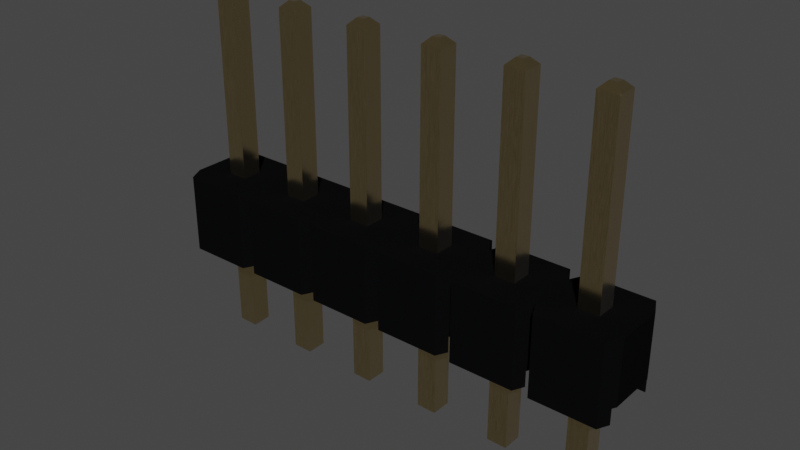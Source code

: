 # Source: PinHeader_1x6_P2.54mm.blend  (saved by Blender 3.2.14; exported with 4.5.12 LTS)
import bpy
from mathutils import Matrix  # noqa: F401  (used for matrix-valued properties, if any)

bpy.ops.wm.read_factory_settings(use_empty=True)
scene = bpy.context.scene
scene.name = 'Scene'

# ---- collections
col_collection = bpy.data.collections.new('Collection'); scene.collection.children.link(col_collection)

# ---- materials (node trees are filled in below, after node groups)
mat_metal_goldpins_1 = bpy.data.materials.new('metal_goldpins_1')
mat_metal_goldpins_1.alpha_threshold = 0.0
mat_metal_goldpins_1.use_transparent_shadow = False
mat_metal_goldpins_1.preview_render_type = 'CUBE'
mat_metal_goldpins_1.diffuse_color = (0.5, 0.4018, 0.08046, 1.0)
mat_metal_goldpins_1.specular_color = (0.01, 0.05, 0.01)
mat_metal_goldpins_1.roughness = 0.5
mat_plastic_glossy_black = bpy.data.materials.new('plastic_glossy_black')
mat_plastic_glossy_black.alpha_threshold = 0.0
mat_plastic_glossy_black.use_transparent_shadow = False
mat_plastic_glossy_black.preview_render_type = 'CUBE'
mat_plastic_glossy_black.diffuse_color = (0.001296, 0.002578, 0.001683, 1.0)
mat_plastic_glossy_black.specular_color = (0.01, 0.03, 0.01)
mat_plastic_glossy_black.roughness = 0.5

# ---- material node trees
mat_metal_goldpins_1.use_nodes = True; mat_metal_goldpins_1.node_tree.nodes.clear()
_N = mat_metal_goldpins_1.node_tree.nodes; _L = mat_metal_goldpins_1.node_tree.links
n0 = _N.new('ShaderNodeOutputMaterial'); n0.name = 'Material Output'; n0.location = (398, 300)
n1 = _N.new('ShaderNodeBsdfPrincipled'); n1.name = 'Principled BSDF'; n1.location = (108, 300)
n1.distribution = 'GGX'
n1.subsurface_method = 'BURLEY'
n1.inputs[1].default_value = 1.0
n1.inputs[2].default_value = 0.1841
n1.inputs[3].default_value = 1.45
n1.inputs[8].default_value = 1.0
n1.inputs[10].default_value = 0.02727
n1.inputs[13].default_value = 0.475
n1.inputs[20].default_value = 0.2891
n1.inputs[24].default_value = 0.03545
n1.inputs[27].default_value = (0.0, 0.0, 0.0, 1.0)
n1.inputs[28].default_value = 1.0
n2 = _N.new('ShaderNodeMapping'); n2.name = 'Mapping'; n2.location = (-783, 233)
n2.vector_type = 'VECTOR'
n2.inputs[3].default_value = (29.8, 40.0, 1.0)
n3 = _N.new('ShaderNodeTexCoord'); n3.name = 'Texture Coordinate'; n3.location = (-1071, 295)
n4 = _N.new('ShaderNodeTexNoise'); n4.name = 'Noise Texture'; n4.location = (-553, 188)
n4.inputs[3].default_value = 13.2
n4.inputs[4].default_value = 0.8833
n4.inputs[8].default_value = 4.0
n5 = _N.new('ShaderNodeValToRGB'); n5.name = 'ColorRamp'; n5.location = (-286, 264)
while len(n5.color_ramp.elements) > 1: n5.color_ramp.elements.remove(n5.color_ramp.elements[-1])
n5.color_ramp.elements[0].position = 0.3295; n5.color_ramp.elements[0].color = (0.9756, 0.7616, 0.4151, 1.0)
_e = n5.color_ramp.elements.new(0.8); _e.color = (0.2997, 0.2211, 0.05513, 1.0)
n6 = _N.new('ShaderNodeMix'); n6.name = 'Mix'; n6.location = (-62, 180)
n6.data_type = 'RGBA'
n6.inputs[0].default_value = 0.02727
n6.inputs[7].default_value = (0.5518, 0.2626, 0.03915, 1.0)
_L.new(n1.outputs[0], n0.inputs[0])
_L.new(n2.outputs[0], n4.inputs[0])
_L.new(n3.outputs[0], n2.inputs[0])
_L.new(n4.outputs[0], n5.inputs[0])
_L.new(n5.outputs[0], n6.inputs[6])
_L.new(n6.outputs[2], n1.inputs[0])
n0.is_active_output = True
mat_plastic_glossy_black.use_nodes = True; mat_plastic_glossy_black.node_tree.nodes.clear()
_N = mat_plastic_glossy_black.node_tree.nodes; _L = mat_plastic_glossy_black.node_tree.links
n0 = _N.new('ShaderNodeOutputMaterial'); n0.name = 'Material Output'; n0.location = (300, 300)
n1 = _N.new('ShaderNodeTexNoise'); n1.name = 'Noise Texture'; n1.location = (-676, 271)
n1.inputs[2].default_value = 57.0
n1.inputs[4].default_value = 0.8208
n1.inputs[8].default_value = -2.2
n2 = _N.new('ShaderNodeBsdfPrincipled'); n2.name = 'Principled BSDF'; n2.location = (-34, 298)
n2.distribution = 'GGX'
n2.subsurface_method = 'BURLEY'
n2.inputs[0].default_value = (0.003107, 0.003254, 0.00368, 1.0)
n2.inputs[3].default_value = 1.0
n2.inputs[13].default_value = 0.4091
n2.inputs[19].default_value = 0.005682
n2.inputs[27].default_value = (0.0, 0.0, 0.0, 1.0)
n2.inputs[28].default_value = 1.0
n3 = _N.new('ShaderNodeValToRGB'); n3.name = 'ColorRamp'; n3.location = (-430, 279)
while len(n3.color_ramp.elements) > 1: n3.color_ramp.elements.remove(n3.color_ramp.elements[-1])
n3.color_ramp.elements[0].position = 0.2727; n3.color_ramp.elements[0].color = (0.2125, 0.2125, 0.2125, 1.0)
_e = n3.color_ramp.elements.new(1.0); _e.color = (0.5802, 0.5802, 0.5802, 1.0)
_L.new(n2.outputs[0], n0.inputs[0])
_L.new(n1.outputs[0], n3.inputs[0])
_L.new(n3.outputs[0], n2.inputs[2])
n0.is_active_output = True

# ---- world
world_world = bpy.data.worlds.new('World'); scene.world = world_world
world_world.use_nodes = True; world_world.node_tree.nodes.clear()
_N = world_world.node_tree.nodes; _L = world_world.node_tree.links
n0 = _N.new('ShaderNodeOutputWorld'); n0.name = 'World Output'; n0.location = (300, 300)
n1 = _N.new('ShaderNodeBackground'); n1.name = 'Background'; n1.location = (10, 300)
n1.inputs[0].default_value = (0.05088, 0.05088, 0.05088, 1.0)
_L.new(n1.outputs[0], n0.inputs[0])
n0.is_active_output = True
world_world.color = (0.05088, 0.05088, 0.05088)
world_world.use_sun_shadow = False
world_world.sun_shadow_jitter_overblur = 0.0

# ---- meshes
me_shape_9_indexedfaceset = bpy.data.meshes.new('SHAPE_9_IndexedFaceSet')
me_shape_9_indexedfaceset.from_pydata([(0.3765, 0.32, -3.07), (0.3765, 0.32, 8.07), (0.1765, 0.12, 8.27), (-0.2635, -0.32, 8.07), (-0.2635, 0.32, 8.07), (-0.06348, 0.12, -3.27), (0.1765, 0.12, -3.27), (-0.06348, -0.12, -3.27), (-0.2635, 0.32, -3.07), (-0.06348, -0.12, 8.27), (0.1765, -0.12, 8.27), (-0.06348, 0.12, 8.27), (0.3765, -0.32, 8.07), (0.1765, -0.12, -3.27), (-0.2635, -0.32, -3.07), (0.3765, -0.32, -3.07), (2.717, 0.12, 8.27), (2.277, 0.32, 8.07), (2.277, -0.32, -3.07), (2.277, -0.32, 8.07), (2.717, -0.12, 8.27), (2.477, 0.12, 8.27), (2.917, -0.32, -3.07), (2.917, 0.32, 8.07), (2.917, -0.32, 8.07), (2.277, 0.32, -3.07), (2.477, -0.12, 8.27), (2.717, 0.12, -3.27), (2.717, -0.12, -3.27), (2.917, 0.32, -3.07), (2.477, 0.12, -3.27), (2.477, -0.12, -3.27), (5.257, 0.12, 8.27), (5.017, 0.12, 8.27), (5.017, 0.12, -3.27), (4.817, 0.32, 8.07), (5.257, -0.12, 8.27), (5.457, -0.32, 8.07), (5.457, 0.32, 8.07), (4.817, -0.32, -3.07), (4.817, -0.32, 8.07), (4.817, 0.32, -3.07), (5.457, 0.32, -3.07), (5.017, -0.12, 8.27), (5.257, 0.12, -3.27), (5.257, -0.12, -3.27), (5.017, -0.12, -3.27), (5.457, -0.32, -3.07), (7.797, -0.12, 8.27), (7.797, 0.12, 8.27), (7.357, 0.32, 8.07), (7.557, 0.12, -3.27), (7.797, 0.12, -3.27), (7.557, -0.12, -3.27), (7.357, -0.32, -3.07), (7.357, -0.32, 8.07), (7.557, -0.12, 8.27), (7.557, 0.12, 8.27), (7.997, -0.32, 8.07), (7.997, 0.32, 8.07), (7.997, 0.32, -3.07), (7.797, -0.12, -3.27), (7.997, -0.32, -3.07), (7.357, 0.32, -3.07), (10.34, -0.12, 8.27), (10.1, 0.12, 8.27), (10.34, 0.12, 8.27), (9.897, 0.32, 8.07), (10.1, -0.12, 8.27), (10.1, -0.12, -3.27), (9.897, -0.32, -3.07), (10.54, -0.32, -3.07), (10.54, -0.32, 8.07), (10.54, 0.32, 8.07), (9.897, -0.32, 8.07), (10.1, 0.12, -3.27), (10.34, 0.12, -3.27), (10.54, 0.32, -3.07), (9.897, 0.32, -3.07), (10.34, -0.12, -3.27), (12.88, 0.12, 8.27), (13.08, 0.32, 8.07), (12.44, -0.32, 8.07), (12.44, 0.32, 8.07), (12.88, 0.12, -3.27), (12.44, 0.32, -3.07), (12.64, -0.12, 8.27), (12.64, 0.12, 8.27), (13.08, -0.32, -3.07), (13.08, 0.32, -3.07), (13.08, -0.32, 8.07), (12.88, -0.12, 8.27), (12.64, 0.12, -3.27), (12.88, -0.12, -3.27), (12.64, -0.12, -3.27), (12.44, -0.32, -3.07), (13.08, -0.32, 2.27), (13.08, 0.32, 2.27), (12.44, -0.32, 0.23), (12.44, -0.32, 2.27), (10.54, 0.32, 0.23), (11.74, 1.27, 2.27), (11.24, 1.27, 2.27), (9.197, 1.27, 2.27), (8.947, 0.77, 2.27), (3.867, 0.77, 2.27), (-1.213, -0.77, 2.27), (1.327, -0.77, 2.27), (3.617, -1.27, 2.27), (3.867, -0.77, 2.27), (6.407, -0.77, 2.27), (11.24, -1.27, 2.27), (11.49, -0.77, 2.27), (9.897, -0.32, 2.27), (5.457, -0.32, 2.27), (7.997, -0.32, 2.27), (-1.213, -0.77, 0.23), (6.342, 0.9, 0.23), (11.42, 0.9, 0.23), (11.49, 0.77, 0.23), (8.947, -0.77, 0.23), (8.882, -0.9, 0.23), (6.472, -0.9, 0.23), (6.407, -0.77, 0.23), (6.342, -0.9, 0.23), (1.392, -0.9, 0.23), (9.897, 0.32, 0.23), (-0.2635, 0.32, 0.23), (2.277, 0.32, 0.23), (7.997, -0.32, 0.23), (7.357, 0.32, 0.23), (13.08, -0.32, 0.23), (13.08, 0.32, 0.23), (7.357, 0.32, 2.27), (7.997, 0.32, 0.23), (7.357, -0.32, 0.23), (7.357, -0.32, 2.27), (7.997, 0.32, 2.27), (5.457, 0.32, 0.23), (5.457, 0.32, 2.27), (4.817, 0.32, 0.23), (4.817, 0.32, 2.27), (4.817, -0.32, 0.23), (4.817, -0.32, 2.27), (5.457, -0.32, 0.23), (2.917, 0.32, 0.23), (2.917, 0.32, 2.27), (2.277, 0.32, 2.27), (2.277, -0.32, 0.23), (2.277, -0.32, 2.27), (2.917, -0.32, 0.23), (2.917, -0.32, 2.27), (-1.148, 0.9, -0.27), (1.262, 0.9, -0.27), (-1.148, -0.9, 0.23), (1.262, -0.9, 0.23), (-0.2635, 0.32, 2.27), (0.3765, 0.32, 2.27), (-0.2635, -0.32, 2.27), (0.3765, -0.32, 2.27), (-0.2635, -0.32, 0.23), (0.3765, 0.32, 0.23), (0.3765, -0.32, 0.23), (14.03, 0.77, 2.27), (14.03, 0.77, 0.23), (11.42, 0.9, -0.27), (11.49, 0.77, 2.27), (8.947, 0.77, 0.23), (8.882, 0.9, 0.23), (9.197, 1.27, -0.27), (6.407, 0.77, 0.23), (6.342, 0.9, -0.27), (6.157, 1.27, -0.27), (6.157, 1.27, 2.27), (6.472, 0.9, 0.23), (6.407, 0.77, 2.27), (3.802, 0.9, -0.27), (3.617, 1.27, -0.27), (3.617, 1.27, 2.27), (3.932, 0.9, 0.23), (3.867, 0.77, 0.23), (4.117, 1.27, -0.27), (1.327, 0.77, 0.23), (1.327, 0.77, 2.27), (1.262, 0.9, 0.23), (1.077, 1.27, -0.27), (-1.148, 0.9, 0.23), (-1.213, 0.77, 0.23), (13.78, -1.27, -0.27), (13.96, -0.9, 0.23), (14.03, -0.77, 2.27), (11.55, -0.9, -0.27), (11.42, -0.9, -0.27), (11.24, -1.27, -0.27), (11.42, -0.9, 0.23), (11.49, -0.77, 0.23), (8.947, -0.77, 2.27), (8.697, -1.27, 2.27), (6.657, -1.27, 2.27), (3.932, -0.9, 0.23), (4.117, -1.27, -0.27), (4.117, -1.27, 2.27), (3.802, -0.9, -0.27), (3.802, -0.9, 0.23), (3.867, -0.77, 0.23), (1.327, -0.77, 0.23), (1.392, -0.9, -0.27), (1.262, -0.9, -0.27), (-1.148, -0.9, -0.27), (14.03, -0.77, 0.23), (-1.213, 0.77, 2.27), (1.077, -1.27, -0.27), (1.077, -1.27, 2.27), (-0.9635, -1.27, 2.27), (-0.9635, -1.27, -0.27), (13.78, 1.27, 2.27), (13.78, 1.27, -0.27), (1.077, 1.27, 2.27), (-0.9635, 1.27, 2.27), (13.78, -1.27, 2.27), (11.74, -1.27, 2.27), (1.577, 1.27, 2.27), (1.577, 1.27, -0.27), (3.617, -1.27, -0.27), (1.577, -1.27, -0.27), (1.577, -1.27, 2.27), (6.157, -1.27, 2.27), (3.932, -0.9, -0.27), (6.342, -0.9, -0.27), (6.157, -1.27, -0.27), (6.657, -1.27, -0.27), (8.882, -0.9, -0.27), (8.697, -1.27, -0.27), (6.472, -0.9, -0.27), (9.012, -0.9, 0.23), (9.012, -0.9, -0.27), (9.197, -1.27, 2.27), (4.117, 1.27, 2.27), (8.697, 1.27, 2.27), (6.657, 1.27, 2.27), (8.697, 1.27, -0.27), (6.657, 1.27, -0.27), (-0.9635, 1.27, -0.27), (1.392, 0.9, -0.27), (8.882, 0.9, -0.27), (6.472, 0.9, -0.27), (11.24, 1.27, -0.27), (9.012, 0.9, -0.27), (13.96, 0.9, -0.27), (11.55, 0.9, -0.27), (11.74, 1.27, -0.27), (11.74, -1.27, -0.27), (13.96, -0.9, -0.27), (9.197, -1.27, -0.27), (11.55, -0.9, 0.23), (3.802, 0.9, 0.23), (1.392, 0.9, 0.23), (3.932, 0.9, -0.27), (9.012, 0.9, 0.23), (13.96, 0.9, 0.23), (11.55, 0.9, 0.23), (10.54, -0.32, 0.23), (10.54, 0.32, 2.27), (9.897, -0.32, 0.23), (10.54, -0.32, 2.27), (9.897, 0.32, 2.27), (12.44, 0.32, 0.23), (12.44, 0.32, 2.27)], [], [(12, 3, 14, 15), (3, 9, 11, 4), (38, 35, 33, 32), (6, 0, 15, 13), (10, 2, 11, 9), (15, 0, 1, 12), (20, 16, 21, 26), (19, 17, 25, 18), (27, 28, 31, 30), (37, 36, 43, 40), (14, 7, 13, 15), (7, 14, 8, 5), (19, 26, 21, 17), (44, 34, 41, 42), (27, 29, 22, 28), (24, 20, 26, 19), (31, 18, 25, 30), (24, 19, 18, 22), (40, 35, 41, 39), (52, 61, 53, 51), (71, 77, 73, 72), (23, 29, 25, 17), (44, 45, 46, 34), (27, 30, 25, 29), (20, 24, 23, 16), (18, 31, 28, 22), (36, 37, 38, 32), (10, 12, 1, 2), (40, 43, 33, 35), (59, 50, 57, 49), (44, 42, 47, 45), (36, 32, 33, 43), (47, 42, 38, 37), (37, 40, 39, 47), (55, 50, 63, 54), (38, 42, 41, 35), (48, 49, 57, 56), (58, 48, 56, 55), (39, 46, 45, 47), (46, 39, 41, 34), (48, 58, 59, 49), (52, 51, 63, 60), (55, 56, 57, 50), (23, 17, 21, 16), (52, 60, 62, 61), (142, 140, 141, 143), (62, 60, 59, 58), (58, 55, 54, 62), (74, 67, 78, 70), (59, 60, 63, 50), (76, 79, 69, 75), (84, 92, 85, 89), (54, 53, 61, 62), (53, 54, 63, 51), (74, 68, 65, 67), (81, 83, 87, 80), (82, 86, 87, 83), (91, 90, 81, 80), (69, 70, 78, 75), (64, 66, 65, 68), (82, 83, 85, 95), (72, 74, 70, 71), (3, 4, 8, 14), (73, 77, 78, 67), (84, 93, 94, 92), (76, 75, 78, 77), (70, 69, 79, 71), (94, 95, 85, 92), (72, 64, 68, 74), (73, 67, 65, 66), (84, 89, 88, 93), (1, 4, 11, 2), (76, 77, 71, 79), (91, 80, 87, 86), (88, 89, 81, 90), (90, 82, 95, 88), (190, 209, 164, 163), (81, 89, 85, 83), (132, 131, 96, 97), (12, 10, 9, 3), (95, 94, 93, 88), (108, 151, 149, 225), (90, 91, 86, 82), (6, 5, 8, 0), (96, 131, 98, 99), (126, 100, 262, 265), (135, 130, 133, 136), (156, 218, 210), (226, 114, 143, 201), (252, 188, 251, 191), (213, 158, 106), (183, 217, 157), (147, 221, 183), (107, 157, 159), (143, 105, 146, 109), (101, 267, 97, 215), (212, 107, 159), (149, 147, 183), (103, 265, 262, 102), (225, 149, 107), (105, 178, 146), (141, 237, 105), (140, 204, 150, 180), (109, 146, 151), (221, 147, 146, 178), (108, 109, 151), (143, 141, 105), (158, 213, 212, 159), (201, 143, 109), (175, 173, 139), (114, 175, 139), (197, 115, 136, 198), (133, 239, 175), (112, 267, 166, 262), (226, 110, 114), (139, 173, 237, 141), (136, 133, 110), (198, 136, 110), (104, 238, 137), (115, 104, 137), (265, 103, 104), (190, 163, 97, 96), (239, 133, 137, 238), (197, 196, 115), (113, 265, 104), (111, 264, 113, 236), (236, 113, 196), (166, 102, 262), (218, 156, 157, 217), (267, 101, 166), (112, 262, 264), (266, 195, 100, 119), (111, 112, 264), (99, 220, 219, 96), (99, 267, 112), (220, 99, 112), (163, 215, 97), (164, 209, 131, 132), (219, 190, 96), (160, 154, 116), (162, 154, 160), (158, 156, 210, 106), (127, 187, 186), (155, 154, 162), (205, 155, 162), (148, 125, 205), (182, 162, 161), (130, 123, 144, 170), (184, 161, 127), (184, 127, 186), (184, 182, 161), (150, 125, 148), (128, 182, 256), (128, 148, 205), (203, 125, 150), (204, 203, 150), (142, 199, 204), (126, 120, 129, 167), (180, 150, 145), (255, 180, 145), (255, 145, 128), (255, 128, 256), (144, 199, 142), (140, 142, 204), (140, 180, 179), (124, 199, 144), (123, 124, 144), (135, 122, 123), (110, 133, 175, 114), (170, 144, 138), (117, 140, 179), (117, 170, 138), (117, 138, 140), (130, 135, 123), (130, 170, 174), (121, 122, 135), (121, 135, 129), (120, 121, 129), (263, 234, 120), (128, 205, 162, 182), (167, 129, 134), (168, 130, 174), (168, 167, 134), (168, 134, 130), (126, 167, 258), (126, 263, 120), (194, 263, 261), (194, 234, 263), (195, 194, 261), (100, 126, 258), (100, 195, 261), (98, 254, 195), (113, 104, 115, 196), (118, 100, 258), (118, 119, 100), (266, 119, 260), (266, 98, 195), (131, 254, 98), (189, 254, 131), (209, 189, 131), (127, 160, 116, 187), (259, 132, 266), (259, 266, 260), (259, 164, 132), (130, 134, 137, 133), (115, 129, 135, 136), (134, 129, 115, 137), (140, 138, 139, 141), (114, 144, 142, 143), (160, 158, 159, 162), (138, 144, 114, 139), (128, 145, 146, 147), (148, 128, 147, 149), (151, 150, 148, 149), (145, 150, 151, 146), (153, 184, 186, 152), (155, 207, 208, 154), (127, 161, 157, 156), (160, 127, 156, 158), (161, 162, 159, 157), (213, 214, 211, 212), (216, 250, 101, 215), (259, 248, 216), (220, 112, 195, 254), (215, 259, 216), (118, 165, 246), (166, 101, 260, 119), (102, 118, 246), (260, 250, 249), (101, 250, 260), (149, 183, 157, 107), (168, 244, 240), (104, 103, 258, 167), (238, 168, 240), (258, 169, 247), (103, 169, 258), (190, 219, 189, 209), (117, 171, 172), (105, 237, 179, 180), (173, 117, 172), (174, 241, 245), (239, 241, 174), (217, 183, 182, 184), (255, 176, 177), (196, 197, 121, 120), (178, 255, 177), (179, 181, 257), (237, 181, 179), (183, 221, 256, 182), (184, 153, 185), (173, 175, 170, 117), (217, 184, 185), (256, 222, 243), (221, 222, 256), (210, 218, 186, 187), (186, 242, 152), (218, 242, 186), (109, 108, 203, 204), (189, 188, 252), (219, 188, 189), (215, 163, 164, 259), (254, 191, 251), (112, 111, 194, 195), (220, 254, 251), (194, 193, 192), (111, 193, 194), (102, 166, 119, 118), (234, 235, 253), (238, 104, 167, 168), (236, 234, 253), (121, 232, 231), (197, 232, 121), (236, 196, 120, 234), (122, 233, 230), (110, 226, 124, 123), (198, 122, 230), (124, 229, 228), (226, 229, 124), (201, 109, 204, 199), (199, 227, 200), (225, 107, 205, 125), (201, 199, 200), (203, 223, 202), (108, 223, 203), (178, 105, 180, 255), (125, 206, 224), (107, 212, 155, 205), (225, 125, 224), (155, 211, 207), (212, 211, 155), (213, 106, 116, 154), (154, 208, 214), (175, 239, 174, 170), (213, 154, 214), (187, 116, 106, 210), (198, 110, 123, 122), (225, 224, 223, 108), (228, 229, 200, 227), (246, 169, 103, 102), (185, 242, 218, 217), (220, 251, 188, 219), (177, 222, 221, 178), (201, 200, 229, 226), (240, 241, 239, 238), (198, 230, 232, 197), (121, 231, 233, 122), (152, 242, 185, 153), (245, 241, 240, 244), (177, 176, 243, 222), (194, 192, 235, 234), (227, 199, 124, 228), (203, 202, 206, 125), (236, 253, 193, 111), (172, 181, 237, 173), (189, 252, 191, 254), (264, 261, 263, 113), (257, 181, 172, 171), (207, 211, 214, 208), (231, 232, 230, 233), (64, 72, 73, 66), (202, 223, 224, 206), (192, 193, 253, 235), (249, 250, 216, 248), (247, 169, 246, 165), (176, 255, 256, 243), (171, 117, 179, 257), (244, 168, 174, 245), (165, 118, 258, 247), (248, 259, 260, 249), (100, 261, 264, 262), (263, 126, 265, 113), (1, 0, 8, 4), (98, 266, 267, 99), (266, 132, 97, 267), (22, 29, 23, 24), (6, 13, 7, 5)])
me_shape_9_indexedfaceset.polygons.foreach_set('use_smooth', [True] * 336)
me_shape_9_indexedfaceset.polygons.foreach_set('material_index', [0, 0, 0, 0, 0, 0, 0, 0, 0, 0, 0, 0, 0, 0, 0, 0, 0, 0, 0, 0, 0, 0, 0, 0, 0, 0, 0, 0, 0, 0, 0, 0, 0, 0, 0, 0, 0, 0, 0, 0, 0, 0, 0, 0, 0, 1, 0, 0, 0, 0, 0, 0, 0, 0, 0, 0, 0, 0, 0, 0, 0, 0, 0, 0, 0, 0, 0, 0, 0, 0, 0, 0, 0, 0, 0, 0, 1, 0, 1, 0, 0, 1, 0, 0, 1, 1, 1, 1, 1, 1, 1, 1, 1, 1, 1, 1, 1, 1, 1, 1, 1, 1, 1, 1, 1, 1, 1, 1, 1, 1, 1, 1, 1, 1, 1, 1, 1, 1, 1, 1, 1, 1, 1, 1, 1, 1, 1, 1, 1, 1, 1, 1, 1, 1, 1, 1, 1, 1, 1, 1, 1, 1, 1, 1, 1, 1, 1, 1, 1, 1, 1, 1, 1, 1, 1, 1, 1, 1, 1, 1, 1, 1, 1, 1, 1, 1, 1, 1, 1, 1, 1, 1, 1, 1, 1, 1, 1, 1, 1, 1, 1, 1, 1, 1, 1, 1, 1, 1, 1, 1, 1, 1, 1, 1, 1, 1, 1, 1, 1, 1, 1, 1, 1, 1, 1, 1, 1, 1, 1, 1, 1, 1, 1, 1, 1, 1, 1, 1, 1, 1, 1, 1, 1, 1, 1, 1, 1, 1, 1, 1, 1, 1, 1, 1, 1, 1, 1, 1, 1, 1, 1, 1, 1, 1, 1, 1, 1, 1, 1, 1, 1, 1, 1, 1, 1, 1, 1, 1, 1, 1, 1, 1, 1, 1, 1, 1, 1, 1, 1, 1, 1, 1, 1, 1, 1, 1, 1, 1, 1, 1, 1, 1, 1, 1, 1, 1, 1, 1, 1, 1, 1, 1, 1, 1, 1, 1, 1, 1, 1, 1, 1, 1, 1, 1, 1, 1, 1, 1, 1, 1, 1, 1, 1, 1, 1, 1, 1, 1, 1, 0, 1, 1, 1, 1, 1, 1, 1, 1, 1, 1, 1, 0, 1, 1, 0, 0])
_k = set([(0, 1), (0, 6), (0, 8), (0, 15), (1, 2), (1, 4), (1, 12), (2, 10), (2, 11), (3, 4), (3, 9), (3, 12), (3, 14), (4, 8), (4, 11), (5, 6), (5, 7), (5, 8), (6, 13), (7, 13), (7, 14), (8, 14), (9, 10), (9, 11), (10, 12), (12, 15), (13, 15), (14, 15), (16, 20), (16, 21), (16, 23), (17, 19), (17, 21), (17, 23), (17, 25), (18, 19), (18, 22), (18, 25), (18, 31), (19, 24), (19, 26), (20, 24), (20, 26), (21, 26), (22, 24), (22, 28), (22, 29), (23, 24), (23, 29), (25, 29), (25, 30), (27, 28), (27, 29), (27, 30), (28, 31), (30, 31), (32, 33), (32, 36), (32, 38), (33, 35), (33, 43), (34, 41), (34, 44), (34, 46), (35, 38), (35, 40), (35, 41), (36, 37), (36, 43), (37, 38), (37, 40), (37, 47), (38, 42), (39, 40), (39, 41), (39, 46), (39, 47), (40, 43), (41, 42), (42, 44), (42, 47), (44, 45), (45, 46), (45, 47), (48, 49), (48, 56), (48, 58), (49, 57), (49, 59), (50, 55), (50, 57), (50, 59), (50, 63), (51, 52), (51, 53), (51, 63), (52, 60), (52, 61), (53, 54), (53, 61), (54, 55), (54, 62), (54, 63), (55, 56), (55, 58), (56, 57), (58, 59), (58, 62), (59, 60), (60, 62), (60, 63), (61, 62), (64, 66), (64, 68), (64, 72), (65, 66), (65, 67), (65, 68), (66, 73), (67, 73), (67, 74), (67, 78), (68, 74), (69, 70), (69, 75), (69, 79), (70, 71), (70, 74), (70, 78), (71, 72), (71, 77), (71, 79), (72, 73), (72, 74), (73, 77), (75, 76), (75, 78), (76, 77), (76, 79), (77, 78), (80, 81), (80, 87), (80, 91), (81, 83), (81, 89), (81, 90), (82, 83), (82, 86), (82, 90), (82, 95), (83, 85), (83, 87), (84, 89), (84, 92), (84, 93), (85, 89), (85, 92), (85, 95), (86, 87), (86, 91), (88, 89), (88, 90), (88, 93), (88, 95), (90, 91), (92, 94), (93, 94), (94, 95), (96, 97), (96, 99), (96, 131), (97, 132), (97, 267), (98, 99), (98, 131), (98, 266), (99, 267), (100, 126), (100, 261), (100, 262), (101, 166), (101, 215), (101, 250), (102, 103), (102, 166), (102, 246), (103, 104), (103, 169), (104, 167), (104, 238), (105, 178), (105, 180), (105, 237), (106, 116), (106, 210), (106, 213), (107, 205), (107, 212), (107, 225), (108, 109), (108, 223), (108, 225), (109, 201), (109, 204), (110, 123), (110, 198), (110, 226), (111, 112), (111, 193), (111, 236), (112, 195), (112, 220), (113, 263), (113, 264), (113, 265), (114, 139), (114, 143), (114, 144), (115, 129), (115, 136), (115, 137), (116, 154), (116, 187), (117, 170), (117, 171), (117, 179), (118, 119), (118, 165), (118, 258), (119, 166), (119, 260), (120, 121), (120, 196), (120, 234), (121, 122), (121, 231), (122, 123), (122, 233), (123, 124), (124, 199), (124, 228), (125, 203), (125, 205), (125, 206), (126, 263), (126, 265), (127, 156), (127, 160), (127, 161), (128, 145), (128, 147), (128, 148), (129, 134), (129, 135), (130, 133), (130, 134), (130, 135), (131, 132), (132, 266), (133, 136), (133, 137), (134, 137), (135, 136), (138, 139), (138, 140), (138, 144), (139, 141), (140, 141), (140, 142), (141, 143), (142, 143), (142, 144), (145, 146), (145, 150), (146, 147), (146, 151), (147, 149), (148, 149), (148, 150), (149, 151), (150, 151), (152, 153), (152, 186), (152, 242), (153, 184), (153, 185), (154, 155), (154, 208), (155, 205), (155, 207), (156, 157), (156, 158), (157, 159), (157, 161), (158, 159), (158, 160), (159, 162), (160, 162), (161, 162), (163, 164), (163, 190), (163, 215), (164, 209), (164, 259), (165, 246), (165, 247), (167, 168), (167, 258), (168, 174), (168, 244), (169, 246), (169, 247), (170, 174), (170, 175), (171, 172), (171, 257), (172, 173), (172, 181), (173, 175), (173, 237), (174, 245), (175, 239), (176, 177), (176, 243), (176, 255), (177, 178), (177, 222), (178, 221), (179, 180), (179, 257), (180, 255), (181, 237), (181, 257), (182, 183), (182, 184), (182, 256), (183, 217), (183, 221), (184, 186), (185, 217), (185, 242), (186, 187), (187, 210), (188, 219), (188, 251), (188, 252), (189, 209), (189, 252), (189, 254), (190, 209), (190, 219), (191, 251), (191, 252), (191, 254), (192, 193), (192, 194), (192, 235), (193, 253), (194, 195), (194, 234), (195, 254), (196, 197), (196, 236), (197, 198), (197, 232), (198, 230), (199, 204), (199, 227), (200, 201), (200, 227), (200, 229), (201, 226), (202, 203), (202, 206), (202, 223), (203, 204), (206, 224), (207, 208), (207, 211), (208, 214), (210, 218), (211, 212), (211, 214), (212, 213), (213, 214), (215, 216), (216, 248), (216, 250), (217, 218), (218, 242), (219, 220), (220, 251), (221, 222), (222, 243), (223, 224), (224, 225), (226, 229), (227, 228), (228, 229), (230, 232), (230, 233), (231, 232), (231, 233), (234, 235), (235, 253), (236, 253), (238, 239), (238, 240), (239, 241), (240, 241), (240, 244), (241, 245), (243, 256), (244, 245), (247, 258), (248, 249), (248, 259), (249, 250), (249, 260), (255, 256), (259, 260), (261, 263), (261, 264), (262, 264), (262, 265), (266, 267)])
me_shape_9_indexedfaceset.attributes.new('sharp_edge', 'BOOLEAN', 'EDGE').data.foreach_set('value', [ (min(e.vertices), max(e.vertices)) in _k for e in me_shape_9_indexedfaceset.edges])
_uv = me_shape_9_indexedfaceset.uv_layers.new(name='UVMap')
_uv.uv.foreach_set('vector', [0.1042, 0.9452, 0.06222, 0.9452, 0.06222, 0.2143, 0.1042, 0.2143, 0.06222, 0.4791, 0.07534, 0.4922, 0.07534, 0.5079, 0.06222, 0.5211, 0.4375, 0.5211, 0.3956, 0.5211, 0.4087, 0.5079, 0.4244, 0.5079, 0.09109, 0.5079, 0.1042, 0.5211, 0.1042, 0.4791, 0.09109, 0.4922, 0.09109, 0.4922, 0.09109, 0.5079, 0.07534, 0.5079, 0.07534, 0.4922, 0.4791, 0.2143, 0.5211, 0.2143, 0.5211, 0.9452, 0.4791, 0.9452, 0.2578, 0.4922, 0.2578, 0.5079, 0.242, 0.5079, 0.242, 0.4922, 0.4791, 0.9452, 0.5211, 0.9452, 0.5211, 0.2143, 0.4791, 0.2143, 0.2578, 0.5079, 0.2578, 0.4922, 0.242, 0.4922, 0.242, 0.5079, 0.4375, 0.4791, 0.4244, 0.4922, 0.4087, 0.4922, 0.3956, 0.4791, 0.06222, 0.4791, 0.07534, 0.4922, 0.09109, 0.4922, 0.1042, 0.4791, 0.07534, 0.4922, 0.06222, 0.4791, 0.06222, 0.5211, 0.07534, 0.5079, 0.2289, 0.4791, 0.242, 0.4922, 0.242, 0.5079, 0.2289, 0.5211, 0.4244, 0.5079, 0.4087, 0.5079, 0.3956, 0.5211, 0.4375, 0.5211, 0.2578, 0.5079, 0.2709, 0.5211, 0.2709, 0.4791, 0.2578, 0.4922, 0.2709, 0.4791, 0.2578, 0.4922, 0.242, 0.4922, 0.2289, 0.4791, 0.242, 0.4922, 0.2289, 0.4791, 0.2289, 0.5211, 0.242, 0.5079, 0.2709, 0.9452, 0.2289, 0.9452, 0.2289, 0.2143, 0.2709, 0.2143, 0.4791, 0.9452, 0.5211, 0.9452, 0.5211, 0.2143, 0.4791, 0.2143, 0.5911, 0.5079, 0.5911, 0.4922, 0.5753, 0.4922, 0.5753, 0.5079, 0.4791, 0.2143, 0.5211, 0.2143, 0.5211, 0.9452, 0.4791, 0.9452, 0.2709, 0.9452, 0.2709, 0.2143, 0.2289, 0.2143, 0.2289, 0.9452, 0.4244, 0.5079, 0.4244, 0.4922, 0.4087, 0.4922, 0.4087, 0.5079, 0.2578, 0.5079, 0.242, 0.5079, 0.2289, 0.5211, 0.2709, 0.5211, 0.2578, 0.4922, 0.2709, 0.4791, 0.2709, 0.5211, 0.2578, 0.5079, 0.2289, 0.4791, 0.242, 0.4922, 0.2578, 0.4922, 0.2709, 0.4791, 0.4244, 0.4922, 0.4375, 0.4791, 0.4375, 0.5211, 0.4244, 0.5079, 0.09109, 0.4922, 0.1042, 0.4791, 0.1042, 0.5211, 0.09109, 0.5079, 0.3956, 0.4791, 0.4087, 0.4922, 0.4087, 0.5079, 0.3956, 0.5211, 0.6042, 0.5211, 0.5622, 0.5211, 0.5753, 0.5079, 0.5911, 0.5079, 0.4244, 0.5079, 0.4375, 0.5211, 0.4375, 0.4791, 0.4244, 0.4922, 0.4244, 0.4922, 0.4244, 0.5079, 0.4087, 0.5079, 0.4087, 0.4922, 0.4791, 0.2143, 0.5211, 0.2143, 0.5211, 0.9452, 0.4791, 0.9452, 0.4375, 0.9452, 0.3956, 0.9452, 0.3956, 0.2143, 0.4375, 0.2143, 0.4791, 0.9452, 0.5211, 0.9452, 0.5211, 0.2143, 0.4791, 0.2143, 0.4375, 0.9452, 0.4375, 0.2143, 0.3956, 0.2143, 0.3956, 0.9452, 0.5911, 0.4922, 0.5911, 0.5079, 0.5753, 0.5079, 0.5753, 0.4922, 0.6042, 0.4791, 0.5911, 0.4922, 0.5753, 0.4922, 0.5622, 0.4791, 0.3956, 0.4791, 0.4087, 0.4922, 0.4244, 0.4922, 0.4375, 0.4791, 0.4087, 0.4922, 0.3956, 0.4791, 0.3956, 0.5211, 0.4087, 0.5079, 0.5911, 0.4922, 0.6042, 0.4791, 0.6042, 0.5211, 0.5911, 0.5079, 0.5911, 0.5079, 0.5753, 0.5079, 0.5622, 0.5211, 0.6042, 0.5211, 0.5622, 0.4791, 0.5753, 0.4922, 0.5753, 0.5079, 0.5622, 0.5211, 0.2709, 0.5211, 0.2289, 0.5211, 0.242, 0.5079, 0.2578, 0.5079, 0.5911, 0.5079, 0.6042, 0.5211, 0.6042, 0.4791, 0.5911, 0.4922, 0.4791, 0.4308, 0.5211, 0.4308, 0.5211, 0.5647, 0.4791, 0.5647, 0.4791, 0.2143, 0.5211, 0.2143, 0.5211, 0.9452, 0.4791, 0.9452, 0.6042, 0.9452, 0.5622, 0.9452, 0.5622, 0.2143, 0.6042, 0.2143, 0.4791, 0.9452, 0.5211, 0.9452, 0.5211, 0.2143, 0.4791, 0.2143, 0.6042, 0.9452, 0.6042, 0.2143, 0.5622, 0.2143, 0.5622, 0.9452, 0.7578, 0.5079, 0.7578, 0.4922, 0.742, 0.4922, 0.742, 0.5079, 0.9244, 0.5079, 0.9087, 0.5079, 0.8956, 0.5211, 0.9375, 0.5211, 0.5622, 0.4791, 0.5753, 0.4922, 0.5911, 0.4922, 0.6042, 0.4791, 0.5753, 0.4922, 0.5622, 0.4791, 0.5622, 0.5211, 0.5753, 0.5079, 0.7289, 0.4791, 0.742, 0.4922, 0.742, 0.5079, 0.7289, 0.5211, 0.9375, 0.5211, 0.8956, 0.5211, 0.9087, 0.5079, 0.9244, 0.5079, 0.8956, 0.4791, 0.9087, 0.4922, 0.9087, 0.5079, 0.8956, 0.5211, 0.4922, 0.9584, 0.4791, 0.9452, 0.5211, 0.9452, 0.5079, 0.9584, 0.742, 0.4922, 0.7289, 0.4791, 0.7289, 0.5211, 0.742, 0.5079, 0.7578, 0.4922, 0.7578, 0.5079, 0.742, 0.5079, 0.742, 0.4922, 0.4791, 0.9452, 0.5211, 0.9452, 0.5211, 0.2143, 0.4791, 0.2143, 0.7709, 0.9452, 0.7289, 0.9452, 0.7289, 0.2143, 0.7709, 0.2143, 0.4791, 0.9452, 0.5211, 0.9452, 0.5211, 0.2143, 0.4791, 0.2143, 0.7709, 0.9452, 0.7709, 0.2143, 0.7289, 0.2143, 0.7289, 0.9452, 0.9244, 0.5079, 0.9244, 0.4922, 0.9087, 0.4922, 0.9087, 0.5079, 0.7578, 0.5079, 0.742, 0.5079, 0.7289, 0.5211, 0.7709, 0.5211, 0.7289, 0.4791, 0.742, 0.4922, 0.7578, 0.4922, 0.7709, 0.4791, 0.9087, 0.4922, 0.8956, 0.4791, 0.8956, 0.5211, 0.9087, 0.5079, 0.7709, 0.4791, 0.7578, 0.4922, 0.742, 0.4922, 0.7289, 0.4791, 0.7709, 0.5211, 0.7289, 0.5211, 0.742, 0.5079, 0.7578, 0.5079, 0.5079, 0.2011, 0.5211, 0.2143, 0.4791, 0.2143, 0.4922, 0.2011, 0.1042, 0.5211, 0.06222, 0.5211, 0.07534, 0.5079, 0.09109, 0.5079, 0.7578, 0.5079, 0.7709, 0.5211, 0.7709, 0.4791, 0.7578, 0.4922, 0.9244, 0.4922, 0.9244, 0.5079, 0.9087, 0.5079, 0.9087, 0.4922, 0.4791, 0.2143, 0.5211, 0.2143, 0.5211, 0.9452, 0.4791, 0.9452, 0.9375, 0.9452, 0.8956, 0.9452, 0.8956, 0.2143, 0.9375, 0.2143, 0.4495, 0.5647, 0.4495, 0.4308, 0.5506, 0.4308, 0.5506, 0.5647, 0.9375, 0.9452, 0.9375, 0.2143, 0.8956, 0.2143, 0.8956, 0.9452, 0.5211, 0.4308, 0.4791, 0.4308, 0.4791, 0.5647, 0.5211, 0.5647, 0.1042, 0.4791, 0.09109, 0.4922, 0.07534, 0.4922, 0.06222, 0.4791, 0.8956, 0.4791, 0.9087, 0.4922, 0.9244, 0.4922, 0.9375, 0.4791, 0.3168, 0.4167, 0.2709, 0.4791, 0.2289, 0.4791, 0.183, 0.4167, 0.9375, 0.4791, 0.9244, 0.4922, 0.9087, 0.4922, 0.8956, 0.4791, 0.09109, 0.5079, 0.07534, 0.5079, 0.06222, 0.5211, 0.1042, 0.5211, 0.9375, 0.5647, 0.9375, 0.4308, 0.8956, 0.4308, 0.8956, 0.5647, 0.7289, 0.4308, 0.7709, 0.4308, 0.7709, 0.5647, 0.7289, 0.5647, 0.4791, 0.4308, 0.5211, 0.4308, 0.5211, 0.5647, 0.4791, 0.5647, 0.06222, 0.5211, 0.01629, 0.5834, -0.0001153, 0.5506, 0.4835, 0.4167, 0.4375, 0.4791, 0.3956, 0.4791, 0.3496, 0.4167, 0.9956, 0.441, 0.9835, 0.4167, 0.8496, 0.4167, 0.8375, 0.441, 0.01629, 0.4167, 0.06222, 0.4791, -0.0001153, 0.4495, 0.1666, 0.5506, 0.1501, 0.5834, 0.1042, 0.5211, 0.2289, 0.5211, 0.183, 0.5834, 0.1666, 0.5506, 0.1666, 0.4495, 0.1042, 0.5211, 0.1042, 0.4791, 0.3956, 0.4791, 0.3332, 0.5506, 0.2709, 0.5211, 0.3332, 0.4495, 0.8496, 0.5834, 0.8956, 0.5211, 0.9375, 0.5211, 0.9835, 0.5834, 0.1501, 0.4167, 0.1666, 0.4495, 0.1042, 0.4791, 0.2289, 0.4791, 0.2289, 0.5211, 0.1666, 0.5506, 0.683, 0.5834, 0.7289, 0.5211, 0.7709, 0.5211, 0.8168, 0.5834, 0.183, 0.4167, 0.2289, 0.4791, 0.1666, 0.4495, 0.3332, 0.5506, 0.3168, 0.5834, 0.2709, 0.5211, 0.3956, 0.5211, 0.3496, 0.5834, 0.3332, 0.5506, 0.3956, 0.5211, 0.3332, 0.4495, 0.2709, 0.4791, 0.3332, 0.5506, 0.3332, 0.4495, 0.2709, 0.5211, 0.2709, 0.4791, 0.183, 0.5834, 0.2289, 0.5211, 0.2709, 0.5211, 0.3168, 0.5834, 0.3168, 0.4167, 0.3332, 0.4495, 0.2709, 0.4791, 0.3956, 0.4791, 0.3956, 0.5211, 0.3332, 0.5506, 0.06222, 0.4791, 0.01629, 0.4167, 0.1501, 0.4167, 0.1042, 0.4791, 0.3496, 0.4167, 0.3956, 0.4791, 0.3332, 0.4495, 0.4999, 0.5506, 0.4835, 0.5834, 0.4375, 0.5211, 0.4375, 0.4791, 0.4999, 0.5506, 0.4375, 0.5211, 0.6501, 0.4167, 0.6042, 0.4791, 0.5622, 0.4791, 0.5163, 0.4167, 0.5622, 0.5211, 0.5163, 0.5834, 0.4999, 0.5506, 0.8332, 0.4495, 0.8956, 0.5211, 0.8332, 0.5506, 0.7709, 0.5211, 0.4835, 0.4167, 0.4999, 0.4495, 0.4375, 0.4791, 0.4375, 0.5211, 0.4835, 0.5834, 0.3496, 0.5834, 0.3956, 0.5211, 0.5622, 0.4791, 0.5622, 0.5211, 0.4999, 0.4495, 0.5163, 0.4167, 0.5622, 0.4791, 0.4999, 0.4495, 0.6666, 0.5506, 0.6501, 0.5834, 0.6042, 0.5211, 0.6042, 0.4791, 0.6666, 0.5506, 0.6042, 0.5211, 0.7289, 0.5211, 0.683, 0.5834, 0.6666, 0.5506, 0.9999, 0.4495, 0.9999, 0.5506, 0.9375, 0.5211, 0.9375, 0.4791, 0.5163, 0.5834, 0.5622, 0.5211, 0.6042, 0.5211, 0.6501, 0.5834, 0.6501, 0.4167, 0.6666, 0.4495, 0.6042, 0.4791, 0.7289, 0.4791, 0.7289, 0.5211, 0.6666, 0.5506, 0.8168, 0.4167, 0.7709, 0.4791, 0.7289, 0.4791, 0.683, 0.4167, 0.683, 0.4167, 0.7289, 0.4791, 0.6666, 0.4495, 0.8332, 0.5506, 0.8168, 0.5834, 0.7709, 0.5211, 0.01629, 0.5834, 0.06222, 0.5211, 0.1042, 0.5211, 0.1501, 0.5834, 0.8956, 0.5211, 0.8496, 0.5834, 0.8332, 0.5506, 0.8332, 0.4495, 0.7709, 0.5211, 0.7709, 0.4791, 0.8956, 0.5211, 0.8332, 0.4495, 0.7709, 0.5211, 0.8332, 0.5506, 0.8168, 0.4167, 0.8332, 0.4495, 0.7709, 0.4791, 0.8956, 0.4791, 0.8496, 0.4167, 0.9835, 0.4167, 0.9375, 0.4791, 0.8956, 0.4791, 0.8956, 0.5211, 0.8332, 0.4495, 0.8496, 0.4167, 0.8956, 0.4791, 0.8332, 0.4495, 0.9999, 0.5506, 0.9835, 0.5834, 0.9375, 0.5211, 0.9999, 0.5506, 0.9999, 0.4495, 0.9375, 0.4791, 0.9375, 0.5211, 0.9835, 0.4167, 0.9999, 0.4495, 0.9375, 0.4791, 0.06222, 0.4791, 0.00415, 0.441, -0.0001153, 0.4495, 0.1042, 0.4791, 0.00415, 0.441, 0.06222, 0.4791, 0.06222, 0.4791, 0.06222, 0.5211, -0.0001153, 0.5506, -0.0001153, 0.4495, 0.06222, 0.5211, -0.0001153, 0.5506, 0.00415, 0.5591, 0.1623, 0.441, 0.00415, 0.441, 0.1042, 0.4791, 0.1666, 0.4495, 0.1623, 0.441, 0.1042, 0.4791, 0.2289, 0.4791, 0.1708, 0.441, 0.1666, 0.4495, 0.1666, 0.5506, 0.1042, 0.4791, 0.1042, 0.5211, 0.5622, 0.5211, 0.4999, 0.4495, 0.4375, 0.4791, 0.4999, 0.5506, 0.1623, 0.5591, 0.1042, 0.5211, 0.06222, 0.5211, 0.1623, 0.5591, 0.06222, 0.5211, 0.00415, 0.5591, 0.1623, 0.5591, 0.1666, 0.5506, 0.1042, 0.5211, 0.2709, 0.4791, 0.1708, 0.441, 0.2289, 0.4791, 0.2289, 0.5211, 0.1666, 0.5506, 0.1708, 0.5591, 0.2289, 0.5211, 0.2289, 0.4791, 0.1666, 0.4495, 0.329, 0.441, 0.1708, 0.441, 0.2709, 0.4791, 0.3332, 0.4495, 0.329, 0.441, 0.2709, 0.4791, 0.3956, 0.4791, 0.3375, 0.441, 0.3332, 0.4495, 0.7289, 0.5211, 0.6666, 0.4495, 0.6042, 0.4791, 0.6666, 0.5506, 0.3332, 0.5506, 0.2709, 0.4791, 0.2709, 0.5211, 0.329, 0.5591, 0.3332, 0.5506, 0.2709, 0.5211, 0.329, 0.5591, 0.2709, 0.5211, 0.2289, 0.5211, 0.329, 0.5591, 0.2289, 0.5211, 0.1708, 0.5591, 0.4375, 0.4791, 0.3375, 0.441, 0.3956, 0.4791, 0.3956, 0.5211, 0.3956, 0.4791, 0.3332, 0.4495, 0.3956, 0.5211, 0.3332, 0.5506, 0.3375, 0.5591, 0.4956, 0.441, 0.3375, 0.441, 0.4375, 0.4791, 0.4999, 0.4495, 0.4956, 0.441, 0.4375, 0.4791, 0.5622, 0.4791, 0.5041, 0.441, 0.4999, 0.4495, 0.4999, 0.4495, 0.5622, 0.5211, 0.4999, 0.5506, 0.4375, 0.4791, 0.4999, 0.5506, 0.4375, 0.4791, 0.4375, 0.5211, 0.4956, 0.5591, 0.3956, 0.5211, 0.3375, 0.5591, 0.4956, 0.5591, 0.4999, 0.5506, 0.4375, 0.5211, 0.4956, 0.5591, 0.4375, 0.5211, 0.3956, 0.5211, 0.5622, 0.5211, 0.5622, 0.4791, 0.4999, 0.4495, 0.5622, 0.5211, 0.4999, 0.5506, 0.5041, 0.5591, 0.6623, 0.441, 0.5041, 0.441, 0.5622, 0.4791, 0.6623, 0.441, 0.5622, 0.4791, 0.6042, 0.4791, 0.6666, 0.4495, 0.6623, 0.441, 0.6042, 0.4791, 0.7289, 0.4791, 0.6708, 0.441, 0.6666, 0.4495, 0.2289, 0.5211, 0.1666, 0.4495, 0.1042, 0.4791, 0.1666, 0.5506, 0.6666, 0.5506, 0.6042, 0.4791, 0.6042, 0.5211, 0.6623, 0.5591, 0.5622, 0.5211, 0.5041, 0.5591, 0.6623, 0.5591, 0.6666, 0.5506, 0.6042, 0.5211, 0.6623, 0.5591, 0.6042, 0.5211, 0.5622, 0.5211, 0.7289, 0.5211, 0.6666, 0.5506, 0.6708, 0.5591, 0.7289, 0.5211, 0.7289, 0.4791, 0.6666, 0.4495, 0.829, 0.441, 0.7289, 0.4791, 0.7709, 0.4791, 0.829, 0.441, 0.6708, 0.441, 0.7289, 0.4791, 0.8332, 0.4495, 0.829, 0.441, 0.7709, 0.4791, 0.7709, 0.5211, 0.7289, 0.5211, 0.6708, 0.5591, 0.7709, 0.5211, 0.8332, 0.4495, 0.7709, 0.4791, 0.8956, 0.4791, 0.8375, 0.441, 0.8332, 0.4495, 0.7289, 0.4791, 0.6666, 0.5506, 0.6042, 0.4791, 0.6666, 0.4495, 0.829, 0.5591, 0.7709, 0.5211, 0.6708, 0.5591, 0.829, 0.5591, 0.8332, 0.5506, 0.7709, 0.5211, 0.8956, 0.5211, 0.8332, 0.5506, 0.8375, 0.5591, 0.8956, 0.5211, 0.8956, 0.4791, 0.8332, 0.4495, 0.9375, 0.4791, 0.8375, 0.441, 0.8956, 0.4791, 0.9956, 0.441, 0.8375, 0.441, 0.9375, 0.4791, 0.9999, 0.4495, 0.9956, 0.441, 0.9375, 0.4791, 0.06222, 0.5211, 0.06222, 0.4791, -0.0001153, 0.4495, -0.0001153, 0.5506, 0.9956, 0.5591, 0.9375, 0.5211, 0.8956, 0.5211, 0.9956, 0.5591, 0.8956, 0.5211, 0.8375, 0.5591, 0.9956, 0.5591, 0.9999, 0.5506, 0.9375, 0.5211, 0.5622, 0.4308, 0.6042, 0.4308, 0.6042, 0.5647, 0.5622, 0.5647, 0.6042, 0.5647, 0.6042, 0.4308, 0.5622, 0.4308, 0.5622, 0.5647, 0.5211, 0.4308, 0.4791, 0.4308, 0.4791, 0.5647, 0.5211, 0.5647, 0.3956, 0.4308, 0.4375, 0.4308, 0.4375, 0.5647, 0.3956, 0.5647, 0.4375, 0.5647, 0.4375, 0.4308, 0.3956, 0.4308, 0.3956, 0.5647, 0.06222, 0.4308, 0.06222, 0.5647, 0.1042, 0.5647, 0.1042, 0.4308, 0.5211, 0.4308, 0.4791, 0.4308, 0.4791, 0.5647, 0.5211, 0.5647, 0.2289, 0.4308, 0.2709, 0.4308, 0.2709, 0.5647, 0.2289, 0.5647, 0.4791, 0.4308, 0.5211, 0.4308, 0.5211, 0.5647, 0.4791, 0.5647, 0.2709, 0.5647, 0.2709, 0.4308, 0.2289, 0.4308, 0.2289, 0.5647, 0.5211, 0.4308, 0.4791, 0.4308, 0.4791, 0.5647, 0.5211, 0.5647, 0.1623, 0.398, 0.1623, 0.4308, 0.00415, 0.4308, 0.00415, 0.398, 0.1623, 0.4308, 0.1623, 0.398, 0.00415, 0.398, 0.00415, 0.4308, 0.06222, 0.4308, 0.1042, 0.4308, 0.1042, 0.5647, 0.06222, 0.5647, 0.4791, 0.4308, 0.5211, 0.4308, 0.5211, 0.5647, 0.4791, 0.5647, 0.5211, 0.4308, 0.4791, 0.4308, 0.4791, 0.5647, 0.5211, 0.5647, 0.01629, 0.5647, 0.01629, 0.398, 0.1501, 0.398, 0.1501, 0.5647, 0.9835, 0.398, 0.8496, 0.398, 0.8496, 0.5647, 0.9835, 0.5647, 0.5591, 0.4308, 0.5591, 0.398, 0.5834, 0.398, 0.4167, 0.5647, 0.4495, 0.5647, 0.4495, 0.4308, 0.441, 0.4308, 0.5834, 0.5647, 0.5591, 0.4308, 0.5834, 0.398, 0.5591, 0.4308, 0.5591, 0.398, 0.5834, 0.398, 0.5506, 0.5647, 0.5834, 0.5647, 0.5591, 0.4308, 0.5506, 0.4308, 0.5834, 0.5647, 0.5591, 0.4308, 0.5834, 0.398, 0.5591, 0.4308, 0.5834, 0.398, 0.5591, 0.398, 0.5834, 0.5647, 0.5834, 0.398, 0.5591, 0.4308, 0.2289, 0.4791, 0.1666, 0.5506, 0.1042, 0.5211, 0.1666, 0.4495, 0.5591, 0.4308, 0.5591, 0.398, 0.5834, 0.398, 0.5506, 0.5647, 0.5834, 0.5647, 0.5591, 0.4308, 0.5506, 0.4308, 0.5834, 0.5647, 0.5591, 0.4308, 0.5834, 0.398, 0.5591, 0.4308, 0.5834, 0.398, 0.5591, 0.398, 0.5834, 0.5647, 0.5834, 0.398, 0.5591, 0.4308, 0.4495, 0.5647, 0.4167, 0.5647, 0.441, 0.4308, 0.4495, 0.4308, 0.5591, 0.4308, 0.5591, 0.398, 0.5834, 0.398, 0.5506, 0.5647, 0.5834, 0.5647, 0.5591, 0.4308, 0.5506, 0.4308, 0.5834, 0.5647, 0.5591, 0.4308, 0.5834, 0.398, 0.5591, 0.4308, 0.5834, 0.398, 0.5591, 0.398, 0.5834, 0.5647, 0.5834, 0.398, 0.5591, 0.4308, 0.5834, 0.5647, 0.5506, 0.5647, 0.5506, 0.4308, 0.5591, 0.4308, 0.5591, 0.4308, 0.5591, 0.398, 0.5834, 0.398, 0.4495, 0.5647, 0.4167, 0.5647, 0.441, 0.4308, 0.4495, 0.4308, 0.5834, 0.5647, 0.5591, 0.4308, 0.5834, 0.398, 0.5591, 0.4308, 0.5834, 0.398, 0.5591, 0.398, 0.5834, 0.5647, 0.5834, 0.398, 0.5591, 0.4308, 0.5506, 0.5647, 0.5834, 0.5647, 0.5591, 0.4308, 0.5506, 0.4308, 0.5591, 0.4308, 0.5591, 0.398, 0.5834, 0.398, 0.5834, 0.5647, 0.5506, 0.5647, 0.5506, 0.4308, 0.5591, 0.4308, 0.5834, 0.5647, 0.5591, 0.4308, 0.5834, 0.398, 0.5591, 0.4308, 0.5834, 0.398, 0.5591, 0.398, 0.5834, 0.5647, 0.5834, 0.398, 0.5591, 0.4308, 0.5506, 0.5647, 0.5834, 0.5647, 0.5591, 0.4308, 0.5506, 0.4308, 0.5591, 0.4308, 0.5834, 0.398, 0.5591, 0.398, 0.5834, 0.5647, 0.5834, 0.398, 0.5591, 0.4308, 0.4495, 0.5647, 0.4167, 0.5647, 0.441, 0.4308, 0.4495, 0.4308, 0.441, 0.4308, 0.4167, 0.398, 0.441, 0.398, 0.4167, 0.5647, 0.4167, 0.398, 0.441, 0.4308, 0.5834, 0.5647, 0.5506, 0.5647, 0.5506, 0.4308, 0.5591, 0.4308, 0.441, 0.4308, 0.441, 0.398, 0.4167, 0.398, 0.4495, 0.5647, 0.4167, 0.5647, 0.441, 0.4308, 0.4495, 0.4308, 0.4167, 0.5647, 0.441, 0.4308, 0.4167, 0.398, 0.441, 0.4308, 0.4167, 0.398, 0.441, 0.398, 0.4167, 0.5647, 0.4167, 0.398, 0.441, 0.4308, 0.5834, 0.5647, 0.5506, 0.5647, 0.5506, 0.4308, 0.5591, 0.4308, 0.441, 0.4308, 0.441, 0.398, 0.4167, 0.398, 0.5834, 0.5647, 0.5506, 0.5647, 0.5506, 0.4308, 0.5591, 0.4308, 0.4167, 0.5647, 0.441, 0.4308, 0.4167, 0.398, 0.441, 0.4308, 0.4167, 0.398, 0.441, 0.398, 0.4167, 0.5647, 0.4167, 0.398, 0.441, 0.4308, 0.4167, 0.5647, 0.4495, 0.5647, 0.4495, 0.4308, 0.441, 0.4308, 0.441, 0.4308, 0.441, 0.398, 0.4167, 0.398, 0.4495, 0.5647, 0.4167, 0.5647, 0.441, 0.4308, 0.4495, 0.4308, 0.4167, 0.5647, 0.441, 0.4308, 0.4167, 0.398, 0.441, 0.4308, 0.4167, 0.398, 0.441, 0.398, 0.4167, 0.5647, 0.4167, 0.398, 0.441, 0.4308, 0.4167, 0.5647, 0.4495, 0.5647, 0.4495, 0.4308, 0.441, 0.4308, 0.441, 0.4308, 0.441, 0.398, 0.4167, 0.398, 0.4167, 0.5647, 0.4495, 0.5647, 0.4495, 0.4308, 0.441, 0.4308, 0.4167, 0.5647, 0.441, 0.4308, 0.4167, 0.398, 0.441, 0.4308, 0.4167, 0.398, 0.441, 0.398, 0.4167, 0.5647, 0.4167, 0.398, 0.441, 0.4308, 0.5834, 0.5647, 0.5506, 0.5647, 0.5506, 0.4308, 0.5591, 0.4308, 0.441, 0.4308, 0.441, 0.398, 0.4167, 0.398, 0.4495, 0.5647, 0.4167, 0.5647, 0.441, 0.4308, 0.4495, 0.4308, 0.4167, 0.5647, 0.441, 0.4308, 0.4167, 0.398, 0.441, 0.4308, 0.4167, 0.398, 0.441, 0.398, 0.4167, 0.5647, 0.4167, 0.398, 0.441, 0.4308, 0.4167, 0.5647, 0.4495, 0.5647, 0.4495, 0.4308, 0.441, 0.4308, 0.441, 0.4308, 0.441, 0.398, 0.4167, 0.398, 0.5506, 0.5647, 0.5834, 0.5647, 0.5591, 0.4308, 0.5506, 0.4308, 0.4167, 0.5647, 0.441, 0.4308, 0.4167, 0.398, 0.5506, 0.4308, 0.4495, 0.4308, 0.4495, 0.5647, 0.5506, 0.5647, 0.4167, 0.5647, 0.4495, 0.5647, 0.4495, 0.4308, 0.441, 0.4308, 0.183, 0.5647, 0.183, 0.398, 0.3168, 0.398, 0.3168, 0.5647, 0.4956, 0.441, 0.4835, 0.4167, 0.3496, 0.4167, 0.3375, 0.441, 0.8168, 0.398, 0.683, 0.398, 0.683, 0.5647, 0.8168, 0.5647, 0.1501, 0.398, 0.01629, 0.398, 0.01629, 0.5647, 0.1501, 0.5647, 0.8496, 0.5647, 0.8496, 0.398, 0.9835, 0.398, 0.9835, 0.5647, 0.3168, 0.398, 0.183, 0.398, 0.183, 0.5647, 0.3168, 0.5647, 0.3496, 0.5647, 0.3496, 0.398, 0.4835, 0.398, 0.4835, 0.5647, 0.6501, 0.398, 0.5163, 0.398, 0.5163, 0.5647, 0.6501, 0.5647, 0.5163, 0.5647, 0.5163, 0.398, 0.6501, 0.398, 0.6501, 0.5647, 0.6623, 0.4308, 0.6623, 0.398, 0.5041, 0.398, 0.5041, 0.4308, 0.00415, 0.5591, 0.01629, 0.5834, 0.1501, 0.5834, 0.1623, 0.5591, 0.5041, 0.5591, 0.5163, 0.5834, 0.6501, 0.5834, 0.6623, 0.5591, 0.3168, 0.5834, 0.329, 0.5591, 0.1708, 0.5591, 0.183, 0.5834, 0.829, 0.4308, 0.829, 0.398, 0.6708, 0.398, 0.6708, 0.4308, 0.3375, 0.398, 0.3375, 0.4308, 0.4956, 0.4308, 0.4956, 0.398, 0.329, 0.4308, 0.329, 0.398, 0.1708, 0.398, 0.1708, 0.4308, 0.683, 0.5647, 0.683, 0.398, 0.8168, 0.398, 0.8168, 0.5647, 0.4835, 0.398, 0.3496, 0.398, 0.3496, 0.5647, 0.4835, 0.5647, 0.9956, 0.4308, 0.9956, 0.398, 0.8375, 0.398, 0.8375, 0.4308, 0.7709, 0.5647, 0.7709, 0.4308, 0.7289, 0.4308, 0.7289, 0.5647, 0.3375, 0.5591, 0.3496, 0.5834, 0.4835, 0.5834, 0.4956, 0.5591, 0.1623, 0.441, 0.1501, 0.4167, 0.01629, 0.4167, 0.00415, 0.441, 0.6623, 0.441, 0.6501, 0.4167, 0.5163, 0.4167, 0.5041, 0.441, 0.7578, 0.4922, 0.7709, 0.4791, 0.7709, 0.5211, 0.7578, 0.5079, 0.329, 0.441, 0.3168, 0.4167, 0.183, 0.4167, 0.1708, 0.441, 0.829, 0.441, 0.8168, 0.4167, 0.683, 0.4167, 0.6708, 0.441, 0.8375, 0.5591, 0.8496, 0.5834, 0.9835, 0.5834, 0.9956, 0.5591, 0.6708, 0.5591, 0.683, 0.5834, 0.8168, 0.5834, 0.829, 0.5591, 0.329, 0.398, 0.329, 0.4308, 0.1708, 0.4308, 0.1708, 0.398, 0.4956, 0.398, 0.4956, 0.4308, 0.3375, 0.4308, 0.3375, 0.398, 0.6623, 0.398, 0.6623, 0.4308, 0.5041, 0.4308, 0.5041, 0.398, 0.829, 0.398, 0.829, 0.4308, 0.6708, 0.4308, 0.6708, 0.398, 0.9956, 0.398, 0.9956, 0.4308, 0.8375, 0.4308, 0.8375, 0.398, 0.5211, 0.4308, 0.4791, 0.4308, 0.4791, 0.5647, 0.5211, 0.5647, 0.4791, 0.4308, 0.5211, 0.4308, 0.5211, 0.5647, 0.4791, 0.5647, 0.1042, 0.9452, 0.1042, 0.2143, 0.06222, 0.2143, 0.06222, 0.9452, 0.4791, 0.4308, 0.5211, 0.4308, 0.5211, 0.5647, 0.4791, 0.5647, 0.8956, 0.4308, 0.9375, 0.4308, 0.9375, 0.5647, 0.8956, 0.5647, 0.4791, 0.2143, 0.5211, 0.2143, 0.5211, 0.9452, 0.4791, 0.9452, 0.09109, 0.5079, 0.09109, 0.4922, 0.07534, 0.4922, 0.07534, 0.5079])
me_shape_9_indexedfaceset.materials.append(mat_metal_goldpins_1)
me_shape_9_indexedfaceset.materials.append(mat_plastic_glossy_black)
me_shape_9_indexedfaceset.update()
me_shape_9_indexedfaceset.normals_split_custom_set([tuple(v) for v in zip(*[iter([0.0, -1.0, 1.505e-07, 0.0, -1.0, 1.505e-07, 0.0, -1.0, 1.505e-07, 0.0, -1.0, 1.505e-07, -0.7071, 0.0, 0.7071, -0.7071, 0.0, 0.7071, -0.7071, 0.0, 0.7071, -0.7071, 0.0, 0.7071, 0.0, 0.7071, 0.7071, 0.0, 0.7071, 0.7071, 0.0, 0.7071, 0.7071, 0.0, 0.7071, 0.7071, 0.7071, 0.0, -0.7071, 0.7071, 0.0, -0.7071, 0.7071, 0.0, -0.7071, 0.7071, 0.0, -0.7071, 0.0, 0.0, 1.0, 0.0, 0.0, 1.0, 0.0, 0.0, 1.0, 0.0, 0.0, 1.0, 1.0, 0.0, 0.0, 1.0, 0.0, 0.0, 1.0, 0.0, 0.0, 1.0, 0.0, 0.0, 0.0, 0.0, 1.0, 0.0, 0.0, 1.0, 0.0, 0.0, 1.0, 0.0, 0.0, 1.0, -1.0, 0.0, 0.0, -1.0, 0.0, 0.0, -1.0, 0.0, 0.0, -1.0, 0.0, 0.0, 0.0, 0.0, -1.0, 0.0, 0.0, -1.0, 0.0, 0.0, -1.0, 0.0, 0.0, -1.0, 0.0, -0.7071, 0.7071, 0.0, -0.7071, 0.7071, 0.0, -0.7071, 0.7071, 0.0, -0.7071, 0.7071, 0.0, -0.7071, -0.7071, 0.0, -0.7071, -0.7071, 0.0, -0.7071, -0.7071, 0.0, -0.7071, -0.7071, -0.7071, 0.0, -0.7071, -0.7071, 0.0, -0.7071, -0.7071, 0.0, -0.7071, -0.7071, 0.0, -0.7071, -0.7071, 0.0, 0.7071, -0.7071, 0.0, 0.7071, -0.7071, 0.0, 0.7071, -0.7071, 0.0, 0.7071, 0.0, 0.7071, -0.7071, 0.0, 0.7071, -0.7071, 0.0, 0.7071, -0.7071, 0.0, 0.7071, -0.7071, 0.7071, 0.0, -0.7071, 0.7071, 0.0, -0.7071, 0.7071, 0.0, -0.7071, 0.7071, 0.0, -0.7071, 0.0, -0.7071, 0.7071, 0.0, -0.7071, 0.7071, 0.0, -0.7071, 0.7071, 0.0, -0.7071, 0.7071, -0.7071, 0.0, -0.7071, -0.7071, 0.0, -0.7071, -0.7071, 0.0, -0.7071, -0.7071, 0.0, -0.7071, 0.0, -1.0, 1.505e-07, 0.0, -1.0, 1.505e-07, 0.0, -1.0, 1.505e-07, 0.0, -1.0, 1.505e-07, -1.0, 0.0, 0.0, -1.0, 0.0, 0.0, -1.0, 0.0, 0.0, -1.0, 0.0, 0.0, 0.0, 0.0, -1.0, 0.0, 0.0, -1.0, 0.0, 0.0, -1.0, 0.0, 0.0, -1.0, 1.0, 0.0, 0.0, 1.0, 0.0, 0.0, 1.0, 0.0, 0.0, 1.0, 0.0, 0.0, 0.0, 1.0, -1.505e-07, 0.0, 1.0, -1.505e-07, 0.0, 1.0, -1.505e-07, 0.0, 1.0, -1.505e-07, 0.0, 0.0, -1.0, 0.0, 0.0, -1.0, 0.0, 0.0, -1.0, 0.0, 0.0, -1.0, 0.0, 0.7071, -0.7071, 0.0, 0.7071, -0.7071, 0.0, 0.7071, -0.7071, 0.0, 0.7071, -0.7071, 0.7071, 0.0, 0.7071, 0.7071, 0.0, 0.7071, 0.7071, 0.0, 0.7071, 0.7071, 0.0, 0.7071, 0.0, -0.7071, -0.7071, 0.0, -0.7071, -0.7071, 0.0, -0.7071, -0.7071, 0.0, -0.7071, -0.7071, 0.7071, 0.0, 0.7071, 0.7071, 0.0, 0.7071, 0.7071, 0.0, 0.7071, 0.7071, 0.0, 0.7071, 0.7071, 0.0, 0.7071, 0.7071, 0.0, 0.7071, 0.7071, 0.0, 0.7071, 0.7071, 0.0, 0.7071, -0.7071, 0.0, 0.7071, -0.7071, 0.0, 0.7071, -0.7071, 0.0, 0.7071, -0.7071, 0.0, 0.7071, 0.0, 0.7071, 0.7071, 0.0, 0.7071, 0.7071, 0.0, 0.7071, 0.7071, 0.0, 0.7071, 0.7071, 0.7071, 0.0, -0.7071, 0.7071, 0.0, -0.7071, 0.7071, 0.0, -0.7071, 0.7071, 0.0, -0.7071, 0.0, 0.0, 1.0, 0.0, 0.0, 1.0, 0.0, 0.0, 1.0, 0.0, 0.0, 1.0, 1.0, 0.0, 0.0, 1.0, 0.0, 0.0, 1.0, 0.0, 0.0, 1.0, 0.0, 0.0, 0.0, -1.0, 1.505e-07, 0.0, -1.0, 1.505e-07, 0.0, -1.0, 1.505e-07, 0.0, -1.0, 1.505e-07, -1.0, 0.0, 0.0, -1.0, 0.0, 0.0, -1.0, 0.0, 0.0, -1.0, 0.0, 0.0, 0.0, 1.0, -1.505e-07, 0.0, 1.0, -1.505e-07, 0.0, 1.0, -1.505e-07, 0.0, 1.0, -1.505e-07, 0.0, 0.0, 1.0, 0.0, 0.0, 1.0, 0.0, 0.0, 1.0, 0.0, 0.0, 1.0, 0.0, -0.7071, 0.7071, 0.0, -0.7071, 0.7071, 0.0, -0.7071, 0.7071, 0.0, -0.7071, 0.7071, 0.0, -0.7071, -0.7071, 0.0, -0.7071, -0.7071, 0.0, -0.7071, -0.7071, 0.0, -0.7071, -0.7071, -0.7071, 0.0, -0.7071, -0.7071, 0.0, -0.7071, -0.7071, 0.0, -0.7071, -0.7071, 0.0, -0.7071, 0.7071, 0.0, 0.7071, 0.7071, 0.0, 0.7071, 0.7071, 0.0, 0.7071, 0.7071, 0.0, 0.7071, 0.0, 0.7071, -0.7071, 0.0, 0.7071, -0.7071, 0.0, 0.7071, -0.7071, 0.0, 0.7071, -0.7071, -0.7071, 0.0, 0.7071, -0.7071, 0.0, 0.7071, -0.7071, 0.0, 0.7071, -0.7071, 0.0, 0.7071, 0.0, 0.7071, 0.7071, 0.0, 0.7071, 0.7071, 0.0, 0.7071, 0.7071, 0.0, 0.7071, 0.7071, 0.7071, 0.0, -0.7071, 0.7071, 0.0, -0.7071, 0.7071, 0.0, -0.7071, 0.7071, 0.0, -0.7071, 1.0, 0.0, 0.0, 1.0, 0.0, 0.0, 1.0, 0.0, 0.0, 1.0, 0.0, 0.0, 1.0, 0.0, 0.0, 1.0, 0.0, 0.0, 1.0, 0.0, 0.0, 1.0, 0.0, 0.0, 0.0, -1.0, 1.505e-07, 0.0, -1.0, 1.505e-07, 0.0, -1.0, 1.505e-07, 0.0, -1.0, 1.505e-07, -1.0, 0.0, 0.0, -1.0, 0.0, 0.0, -1.0, 0.0, 0.0, -1.0, 0.0, 0.0, 0.0, 1.0, -1.505e-07, 0.0, 1.0, -1.505e-07, 0.0, 1.0, -1.505e-07, 0.0, 1.0, -1.505e-07, 0.0, 0.0, -1.0, 0.0, 0.0, -1.0, 0.0, 0.0, -1.0, 0.0, 0.0, -1.0, 0.0, 0.7071, -0.7071, 0.0, 0.7071, -0.7071, 0.0, 0.7071, -0.7071, 0.0, 0.7071, -0.7071, 0.0, -0.7071, -0.7071, 0.0, -0.7071, -0.7071, 0.0, -0.7071, -0.7071, 0.0, -0.7071, -0.7071, -0.7071, 0.0, -0.7071, -0.7071, 0.0, -0.7071, -0.7071, 0.0, -0.7071, -0.7071, 0.0, -0.7071, -0.7071, 0.0, 0.7071, -0.7071, 0.0, 0.7071, -0.7071, 0.0, 0.7071, -0.7071, 0.0, 0.7071, 0.0, 0.7071, 0.7071, 0.0, 0.7071, 0.7071, 0.0, 0.7071, 0.7071, 0.0, 0.7071, 0.7071, -0.7071, 0.0, 0.7071, -0.7071, 0.0, 0.7071, -0.7071, 0.0, 0.7071, -0.7071, 0.0, 0.7071, 0.7071, 0.0, 0.7071, 0.7071, 0.0, 0.7071, 0.7071, 0.0, 0.7071, 0.7071, 0.0, 0.7071, -0.7071, 0.0, -0.7071, -0.7071, 0.0, -0.7071, -0.7071, 0.0, -0.7071, -0.7071, 0.0, -0.7071, 0.0, 0.0, 1.0, 0.0, 0.0, 1.0, 0.0, 0.0, 1.0, 0.0, 0.0, 1.0, -1.0, 0.0, 0.0, -1.0, 0.0, 0.0, -1.0, 0.0, 0.0, -1.0, 0.0, 0.0, 0.0, -1.0, 1.505e-07, 0.0, -1.0, 1.505e-07, 0.0, -1.0, 1.505e-07, 0.0, -1.0, 1.505e-07, -1.0, 0.0, 0.0, -1.0, 0.0, 0.0, -1.0, 0.0, 0.0, -1.0, 0.0, 0.0, 0.0, 1.0, -1.484e-07, 0.0, 1.0, -1.484e-07, 0.0, 1.0, -1.484e-07, 0.0, 1.0, -1.484e-07, 0.0, 0.0, -1.0, 0.0, 0.0, -1.0, 0.0, 0.0, -1.0, 0.0, 0.0, -1.0, 0.0, 0.7071, -0.7071, 0.0, 0.7071, -0.7071, 0.0, 0.7071, -0.7071, 0.0, 0.7071, -0.7071, 0.0, -0.7071, -0.7071, 0.0, -0.7071, -0.7071, 0.0, -0.7071, -0.7071, 0.0, -0.7071, -0.7071, -0.7071, 0.0, -0.7071, -0.7071, 0.0, -0.7071, -0.7071, 0.0, -0.7071, -0.7071, 0.0, -0.7071, 0.0, -0.7071, 0.7071, 0.0, -0.7071, 0.7071, 0.0, -0.7071, 0.7071, 0.0, -0.7071, 0.7071, 0.0, 0.7071, 0.7071, 0.0, 0.7071, 0.7071, 0.0, 0.7071, 0.7071, 0.0, 0.7071, 0.7071, 0.7071, 0.0, -0.7071, 0.7071, 0.0, -0.7071, 0.7071, 0.0, -0.7071, 0.7071, 0.0, -0.7071, 0.0, 0.7071, 0.7071, 0.0, 0.7071, 0.7071, 0.0, 0.7071, 0.7071, 0.0, 0.7071, 0.7071, 0.7071, 0.0, -0.7071, 0.7071, 0.0, -0.7071, 0.7071, 0.0, -0.7071, 0.7071, 0.0, -0.7071, 0.0, 0.0, 1.0, 0.0, 0.0, 1.0, 0.0, 0.0, 1.0, 0.0, 0.0, 1.0, 1.0, 0.0, 0.0, 1.0, 0.0, 0.0, 1.0, 0.0, 0.0, 1.0, 0.0, 0.0, 0.0, -1.0, 1.505e-07, 0.0, -1.0, 1.505e-07, 0.0, -1.0, 1.505e-07, 0.0, -1.0, 1.505e-07, 1.0, 0.0, 0.0, 1.0, 0.0, 0.0, 1.0, 0.0, 0.0, 1.0, 0.0, 0.0, 0.0, 1.0, -1.505e-07, 0.0, 1.0, -1.505e-07, 0.0, 1.0, -1.505e-07, 0.0, 1.0, -1.505e-07, -1.0, 0.0, 0.0, -1.0, 0.0, 0.0, -1.0, 0.0, 0.0, -1.0, 0.0, 0.0, 0.0, -0.7071, 0.7071, 0.0, -0.7071, 0.7071, 0.0, -0.7071, 0.7071, 0.0, -0.7071, 0.7071, 0.0, -0.7071, -0.7071, 0.0, -0.7071, -0.7071, 0.0, -0.7071, -0.7071, 0.0, -0.7071, -0.7071, 0.0, 0.0, 1.0, 3.351e-07, 0.0, 1.0, 1.483e-08, 0.0, 1.0, 0.0, 0.0, 1.0, 0.0, -0.7071, 0.7071, 0.0, -0.7071, 0.7071, 0.0, -0.7071, 0.7071, 0.0, -0.7071, 0.7071, 0.0, 0.7071, -0.7071, 0.0, 0.7071, -0.7071, 0.0, 0.7071, -0.7071, 0.0, 0.7071, -0.7071, 0.0, 1.0, 3.424e-08, 0.0, 1.0, 3.424e-08, 0.0, 1.0, 3.424e-08, 0.0, 1.0, 3.424e-08, 0.0, -1.0, -4.565e-08, 0.0, -1.0, -4.565e-08, 0.0, -1.0, -4.565e-08, 0.0, -1.0, -4.565e-08, 1.0, 0.0, 0.0, 1.0, 0.0, 0.0, 1.0, 0.0, 0.0, 1.0, 0.0, 0.0, -9.836e-08, 0.0, 1.0, 0.0, 0.0, 1.0, -9.702e-08, 0.0, 1.0, 0.0, 0.0, 1.0, -1.483e-08, 0.0, 1.0, 1.483e-08, 0.0, 1.0, 0.0, 0.0, 1.0, 0.0, 4.833e-07, -1.0, 0.0, 4.833e-07, -1.0, 0.0, 4.833e-07, -1.0, 0.0, 4.833e-07, -1.0, 0.0, 0.0, 1.0, -9.836e-08, 0.0, 1.0, -9.702e-08, 0.0, 1.0, -2.602e-08, 0.0, 1.0, 0.0, 0.0, 1.0, 7.449e-08, 0.0, 1.0, 1.675e-07, 0.0, 1.0, 0.0, 0.0, 1.0, -2.602e-08, 0.0, 1.0, 4.11e-09, 0.0, 1.0, 7.449e-08, 0.0, 1.0, 3.351e-07, 0.0, 1.0, 1.483e-08, 0.0, 1.0, -2.602e-08, 0.0, 1.0, 7.449e-08, 0.0, 1.0, 4.11e-09, 0.0, 1.0, 0.0, 0.0, 1.0, -1.193e-07, 0.0, 1.0, 4.918e-08, 0.0, 1.0, 0.0, 0.0, 1.0, 0.0, 0.0, 1.0, 4.11e-09, 0.0, 1.0, 3.351e-07, 0.0, 1.0, 1.483e-08, 0.0, 1.0, 1.675e-07, 0.0, 1.0, -2.602e-08, 0.0, 1.0, 0.0, 0.0, 1.0, 1.675e-07, 0.0, 1.0, 1.193e-07, 0.0, 1.0, 0.0, 0.0, 1.0, 0.0, 0.0, 1.0, 1.483e-08, 0.0, 1.0, 4.11e-09, 0.0, 1.0, -2.602e-08, 0.0, 1.0, 0.0, 0.0, 1.0, 7.449e-08, 0.0, 1.0, 1.675e-07, 0.0, 1.0, 0.0, 0.0, 1.0, -2.602e-08, 0.0, 1.0, -9.147e-09, 1.193e-07, -1.0, -5.687e-09, 5.586e-08, -1.0, 1.131e-08, -2.22e-08, -1.0, -3.737e-11, 9.255e-08, -1.0, 4.11e-09, 0.0, 1.0, 7.449e-08, 0.0, 1.0, 3.351e-07, 0.0, 1.0, 0.0, 0.0, 1.0, 1.675e-07, 0.0, 1.0, 7.449e-08, 0.0, 1.0, 0.0, 0.0, 1.0, 0.0, 0.0, 1.0, 4.11e-09, 0.0, 1.0, 3.351e-07, 0.0, 1.0, 1.483e-08, 0.0, 1.0, 1.675e-07, 0.0, 1.0, -2.602e-08, 0.0, 1.0, -9.836e-08, 0.0, 1.0, 0.0, 0.0, 1.0, 0.0, 0.0, 1.0, 3.351e-07, 0.0, 1.0, 0.0, 0.0, 1.0, 1.483e-08, 0.0, 1.0, 4.11e-09, 0.0, 1.0, 2.602e-08, 0.0, 1.0, 0.0, 0.0, 1.0, -1.675e-07, 0.0, 1.0, -1.483e-08, 0.0, 1.0, 2.602e-08, 0.0, 1.0, -1.675e-07, 0.0, 1.0, 0.0, 0.0, 1.0, -3.724e-08, 0.0, 1.0, -3.351e-07, 0.0, 1.0, 0.0, 0.0, 1.0, -7.449e-08, 0.0, 1.0, 0.0, 0.0, 1.0, 2.602e-08, 0.0, 1.0, 0.0, 0.0, 1.0, -1.193e-07, 0.0, 1.0, 0.0, 0.0, 1.0, 1.193e-07, 0.0, 1.0, 0.0, 0.0, 1.0, -4.11e-09, 0.0, 1.0, -1.483e-08, 0.0, 1.0, -1.675e-07, 0.0, 1.0, 0.0, 0.0, 1.0, 0.0, 0.0, 1.0, 1.675e-07, 0.0, 1.0, -3.351e-07, 0.0, 1.0, -7.449e-08, 0.0, 1.0, -4.11e-09, 0.0, 1.0, 0.0, 0.0, 1.0, -3.351e-07, 0.0, 1.0, -4.11e-09, 0.0, 1.0, 2.181e-08, 0.0, 1.0, 0.0, 0.0, 1.0, -1.675e-07, 0.0, 1.0, -3.724e-08, 0.0, 1.0, 2.181e-08, 0.0, 1.0, -1.675e-07, 0.0, 1.0, 1.675e-07, 0.0, 1.0, 0.0, 0.0, 1.0, 2.181e-08, 0.0, 1.0, 4.851e-08, 0.0, 1.0, 4.851e-08, 0.0, 1.0, 4.918e-08, 0.0, 1.0, 4.918e-08, 0.0, 1.0, 0.0, 0.0, 1.0, -7.449e-08, 0.0, 1.0, -1.675e-07, 0.0, 1.0, 0.0, 0.0, 1.0, 0.0, 0.0, 1.0, 3.433e-08, 0.0, 1.0, -3.724e-08, 0.0, 1.0, 8.207e-08, 0.0, 1.0, 1.675e-07, 0.0, 1.0, 2.181e-08, 0.0, 1.0, 0.0, 0.0, 1.0, 3.351e-07, 0.0, 1.0, 8.207e-08, 0.0, 1.0, 0.0, 0.0, 1.0, 0.0, 0.0, 1.0, 8.207e-08, 0.0, 1.0, 3.433e-08, 0.0, 1.0, 0.0, 0.0, 1.0, 0.0, 0.0, 1.0, 1.193e-07, 0.0, 1.0, 0.0, 0.0, 1.0, -9.836e-08, 0.0, 1.0, 7.449e-08, 0.0, 1.0, 0.0, 0.0, 1.0, -1.193e-07, 0.0, 1.0, 0.0, 0.0, 1.0, 0.0, 0.0, 1.0, 0.0, 0.0, 1.0, 1.193e-07, 0.0, 1.0, 3.351e-07, 0.0, 1.0, -1.335e-08, 1.193e-07, -1.0, -5.692e-09, 5.646e-08, -1.0, 1.544e-08, 1.193e-07, -1.0, -4.91e-09, 9.195e-08, -1.0, 0.0, 0.0, 1.0, 0.0, 0.0, 1.0, 3.351e-07, 0.0, 1.0, -3.351e-07, 0.0, 1.0, 0.0, 0.0, 1.0, 0.0, 0.0, 1.0, 4.918e-08, 0.0, 1.0, -3.351e-07, 0.0, 1.0, -1.193e-07, 0.0, 1.0, 0.0, 0.0, 1.0, 0.0, 0.0, 1.0, -3.351e-07, 0.0, 1.0, 0.0, 0.0, 1.0, 4.851e-08, 0.0, 1.0, 0.0, 0.0, 1.0, 4.918e-08, 0.0, 1.0, 8.07e-08, 9.292e-08, -1.0, 1.371e-07, 5.623e-08, -1.0, 3.029e-08, -2.241e-08, -1.0, 2.744e-08, 1.191e-07, -1.0, 0.0, 0.0, 1.0, 4.851e-08, 0.0, 1.0, 4.918e-08, 0.0, 1.0, -3.101e-08, -2.241e-08, -1.0, -1.569e-07, 2.614e-08, -1.0, -1.513e-07, 5.623e-08, -1.0, 1.131e-08, -2.22e-08, -1.0, -1.569e-07, 2.614e-08, -1.0, -3.101e-08, -2.241e-08, -1.0, -9.836e-08, 0.0, 1.0, -9.836e-08, 0.0, 1.0, -9.702e-08, 0.0, 1.0, -9.702e-08, 0.0, 1.0, -2.816e-08, 1.191e-07, -1.0, -9.481e-08, 9.292e-08, -1.0, -8.717e-08, 1.447e-07, -1.0, 1.395e-07, 2.614e-08, -1.0, -1.569e-07, 2.614e-08, -1.0, 1.131e-08, -2.22e-08, -1.0, -5.687e-09, 5.586e-08, -1.0, 1.395e-07, 2.614e-08, -1.0, 1.131e-08, -2.22e-08, -1.0, -3.783e-08, -2.003e-08, -1.0, -1.569e-07, 2.614e-08, -1.0, -5.687e-09, 5.586e-08, -1.0, -3.733e-11, 9.255e-08, -1.0, 1.131e-08, -2.22e-08, -1.0, 2.851e-09, 1.215e-07, -1.0, -9.147e-09, 1.193e-07, -1.0, -5.687e-09, 5.586e-08, -1.0, 1.131e-08, -2.22e-08, -1.0, -3.733e-11, 9.255e-08, -1.0, 6.974e-08, 1.447e-07, -1.0, 2.851e-09, 1.215e-07, -1.0, -2.816e-08, 1.191e-07, -1.0, 6.974e-08, 1.447e-07, -1.0, -2.816e-08, 1.191e-07, -1.0, -8.717e-08, 1.447e-07, -1.0, 6.974e-08, 1.447e-07, -1.0, -3.733e-11, 9.255e-08, -1.0, 2.851e-09, 1.215e-07, -1.0, 1.131e-08, -2.22e-08, -1.0, -1.569e-07, 2.614e-08, -1.0, -3.783e-08, -2.003e-08, -1.0, -9.146e-09, 1.193e-07, -1.0, -3.733e-11, 9.255e-08, -1.0, -8.717e-08, 1.447e-07, -1.0, -9.146e-09, 1.193e-07, -1.0, -3.783e-08, -2.003e-08, -1.0, -5.687e-09, 5.586e-08, -1.0, 1.395e-07, 2.614e-08, -1.0, -1.569e-07, 2.614e-08, -1.0, 1.131e-08, -2.22e-08, -1.0, -5.687e-09, 5.586e-08, -1.0, 1.395e-07, 2.614e-08, -1.0, 1.131e-08, -2.22e-08, -1.0, -3.783e-08, -2.003e-08, -1.0, -1.569e-07, 2.614e-08, -1.0, -5.687e-09, 5.586e-08, -1.0, -9.146e-09, 1.193e-07, -1.0, -5.686e-09, 5.586e-08, -1.0, 1.131e-08, -2.22e-08, -1.0, -3.714e-11, 9.255e-08, -1.0, -3.737e-11, 9.255e-08, -1.0, 1.131e-08, -2.22e-08, -1.0, 2.851e-09, 1.215e-07, -1.0, 6.974e-08, 1.447e-07, -1.0, -3.737e-11, 9.255e-08, -1.0, 2.851e-09, 1.215e-07, -1.0, 6.974e-08, 1.447e-07, -1.0, 2.851e-09, 1.215e-07, -1.0, -9.146e-09, 1.193e-07, -1.0, 6.974e-08, 1.447e-07, -1.0, -9.146e-09, 1.193e-07, -1.0, -8.717e-08, 1.447e-07, -1.0, 1.131e-08, -2.22e-08, -1.0, -1.569e-07, 2.614e-08, -1.0, -3.783e-08, -2.003e-08, -1.0, -9.147e-09, 1.193e-07, -1.0, -3.783e-08, -2.003e-08, -1.0, -5.687e-09, 5.586e-08, -1.0, -9.147e-09, 1.193e-07, -1.0, -3.737e-11, 9.255e-08, -1.0, -8.717e-08, 1.447e-07, -1.0, 1.395e-07, 2.614e-08, -1.0, -1.569e-07, 2.614e-08, -1.0, 1.131e-08, -2.22e-08, -1.0, -5.687e-09, 5.586e-08, -1.0, 1.395e-07, 2.614e-08, -1.0, 1.131e-08, -2.22e-08, -1.0, -3.783e-08, -2.003e-08, -1.0, -1.569e-07, 2.614e-08, -1.0, -5.687e-09, 5.586e-08, -1.0, -4.11e-09, 0.0, 1.0, -7.449e-08, 0.0, 1.0, 2.602e-08, 0.0, 1.0, -1.483e-08, 0.0, 1.0, -3.733e-11, 9.255e-08, -1.0, 1.131e-08, -2.22e-08, -1.0, 2.851e-09, 1.215e-07, -1.0, 6.974e-08, 1.447e-07, -1.0, -9.147e-09, 1.193e-07, -1.0, -8.717e-08, 1.447e-07, -1.0, 6.974e-08, 1.447e-07, -1.0, -3.733e-11, 9.255e-08, -1.0, 2.851e-09, 1.215e-07, -1.0, 6.974e-08, 1.447e-07, -1.0, 2.851e-09, 1.215e-07, -1.0, -9.147e-09, 1.193e-07, -1.0, -9.147e-09, 1.193e-07, -1.0, -3.783e-08, -2.003e-08, -1.0, -5.687e-09, 5.586e-08, -1.0, -9.147e-09, 1.193e-07, -1.0, -3.733e-11, 9.255e-08, -1.0, -8.717e-08, 1.447e-07, -1.0, 1.395e-07, 2.614e-08, -1.0, -1.569e-07, 2.614e-08, -1.0, -3.783e-08, -2.003e-08, -1.0, 1.395e-07, 2.614e-08, -1.0, -3.783e-08, -2.003e-08, -1.0, 1.131e-08, -2.22e-08, -1.0, -5.686e-09, 5.586e-08, -1.0, 1.395e-07, 2.614e-08, -1.0, 1.131e-08, -2.22e-08, -1.0, -3.783e-08, -2.003e-08, -1.0, -1.569e-07, 2.614e-08, -1.0, -5.686e-09, 5.586e-08, -1.0, -9.146e-09, 1.193e-07, -1.0, -5.687e-09, 5.586e-08, -1.0, 1.131e-08, -2.22e-08, -1.0, -3.733e-11, 9.255e-08, -1.0, -3.714e-11, 9.255e-08, -1.0, 1.131e-08, -2.22e-08, -1.0, 2.851e-09, 1.215e-07, -1.0, 6.974e-08, 1.447e-07, -1.0, -9.147e-09, 1.193e-07, -1.0, -8.717e-08, 1.447e-07, -1.0, 6.974e-08, 1.447e-07, -1.0, -3.714e-11, 9.255e-08, -1.0, 2.851e-09, 1.215e-07, -1.0, 6.974e-08, 1.447e-07, -1.0, 2.851e-09, 1.215e-07, -1.0, -9.147e-09, 1.193e-07, -1.0, -9.146e-09, 1.193e-07, -1.0, -3.714e-11, 9.255e-08, -1.0, -8.717e-08, 1.447e-07, -1.0, -9.146e-09, 1.193e-07, -1.0, -3.783e-08, -2.003e-08, -1.0, -5.686e-09, 5.586e-08, -1.0, 1.395e-07, 2.614e-08, -1.0, -3.783e-08, -2.003e-08, -1.0, 3.711e-08, -2.003e-08, -1.0, 1.395e-07, 2.614e-08, -1.0, -1.569e-07, 2.614e-08, -1.0, -3.783e-08, -2.003e-08, -1.0, -5.692e-09, 5.646e-08, -1.0, 1.395e-07, 2.614e-08, -1.0, 3.711e-08, -2.003e-08, -1.0, 1.544e-08, 1.193e-07, -1.0, -9.146e-09, 1.193e-07, -1.0, -8.717e-08, 1.447e-07, -1.0, 1.544e-08, 1.193e-07, -1.0, -5.692e-09, 5.646e-08, -1.0, 3.711e-08, -2.003e-08, -1.0, -3.783e-08, -2.003e-08, -1.0, -1.569e-07, 2.614e-08, -1.0, -5.692e-09, 5.646e-08, -1.0, 8.207e-08, 0.0, 1.0, 2.181e-08, 0.0, 1.0, -3.724e-08, 0.0, 1.0, 3.433e-08, 0.0, 1.0, 6.973e-08, 1.447e-07, -1.0, 1.544e-08, 1.193e-07, -1.0, -8.717e-08, 1.447e-07, -1.0, 6.973e-08, 1.447e-07, -1.0, -4.91e-09, 9.195e-08, -1.0, 1.544e-08, 1.193e-07, -1.0, -1.335e-08, 1.193e-07, -1.0, -4.91e-09, 9.195e-08, -1.0, -8.717e-08, 1.447e-07, -1.0, -1.335e-08, 1.193e-07, -1.0, -3.783e-08, -2.003e-08, -1.0, -5.692e-09, 5.646e-08, -1.0, 3.029e-08, -2.241e-08, -1.0, -1.569e-07, 2.614e-08, -1.0, -3.783e-08, -2.003e-08, -1.0, 1.395e-07, 2.614e-08, -1.0, -1.569e-07, 2.614e-08, -1.0, 3.029e-08, -2.241e-08, -1.0, 1.371e-07, 5.623e-08, -1.0, 1.395e-07, 2.614e-08, -1.0, 3.029e-08, -2.241e-08, -1.0, -2.816e-08, 1.191e-07, -1.0, -3.101e-08, -2.241e-08, -1.0, -1.513e-07, 5.623e-08, -1.0, -9.481e-08, 9.292e-08, -1.0, 6.974e-08, 1.447e-07, -1.0, 2.744e-08, 1.191e-07, -1.0, -1.335e-08, 1.193e-07, -1.0, 6.974e-08, 1.447e-07, -1.0, -1.335e-08, 1.193e-07, -1.0, -8.717e-08, 1.447e-07, -1.0, 6.974e-08, 1.447e-07, -1.0, 8.07e-08, 9.292e-08, -1.0, 2.744e-08, 1.191e-07, -1.0, 0.0, -1.0, -4.565e-08, 0.0, -1.0, -4.565e-08, 0.0, -1.0, -4.565e-08, 0.0, -1.0, -4.565e-08, 0.0, 1.0, 3.424e-08, 0.0, 1.0, 3.424e-08, 0.0, 1.0, 3.424e-08, 0.0, 1.0, 3.424e-08, -1.0, 0.0, 0.0, -1.0, 0.0, 0.0, -1.0, 0.0, 0.0, -1.0, 0.0, 0.0, 0.0, -1.0, -4.565e-08, 0.0, -1.0, -4.565e-08, 0.0, -1.0, -4.565e-08, 0.0, -1.0, -4.565e-08, 0.0, 1.0, 3.424e-08, 0.0, 1.0, 3.424e-08, 0.0, 1.0, 3.424e-08, 0.0, 1.0, 3.424e-08, 0.0, 1.0, 3.424e-08, 0.0, 1.0, 3.424e-08, 0.0, 1.0, 3.424e-08, 0.0, 1.0, 3.424e-08, -1.0, 0.0, 0.0, -1.0, 0.0, 0.0, -1.0, 0.0, 0.0, -1.0, 0.0, 0.0, 0.0, -1.0, -4.565e-08, 0.0, -1.0, -4.565e-08, 0.0, -1.0, -4.565e-08, 0.0, -1.0, -4.565e-08, 1.0, 0.0, 0.0, 1.0, 0.0, 0.0, 1.0, 0.0, 0.0, 1.0, 0.0, 0.0, 0.0, 1.0, 4.565e-08, 0.0, 1.0, 4.565e-08, 0.0, 1.0, 4.565e-08, 0.0, 1.0, 4.565e-08, -1.0, 0.0, 0.0, -1.0, 0.0, 0.0, -1.0, 0.0, 0.0, -1.0, 0.0, 0.0, 0.0, -1.0, 0.0, 0.0, -1.0, 0.0, 0.0, -1.0, 0.0, 0.0, -1.0, 0.0, 0.0, 1.0, 0.0, 0.0, 1.0, 0.0, 0.0, 1.0, 0.0, 0.0, 1.0, 0.0, 0.0, -1.0, -4.565e-08, 0.0, -1.0, -4.565e-08, 0.0, -1.0, -4.565e-08, 0.0, -1.0, -4.565e-08, 1.0, 0.0, 0.0, 1.0, 0.0, 0.0, 1.0, 0.0, 0.0, 1.0, 0.0, 0.0, -1.0, 0.0, 0.0, -1.0, 0.0, 0.0, -1.0, 0.0, 0.0, -1.0, 0.0, 0.0, 0.0, -1.0, -4.601e-08, 0.0, -1.0, -4.601e-08, 0.0, -1.0, -4.601e-08, 0.0, -1.0, -4.601e-08, 0.0, 1.0, 4.601e-08, 0.0, 1.0, 4.601e-08, 0.0, 1.0, 4.601e-08, 0.0, 1.0, 4.601e-08, 0.8944, 0.4472, -8.574e-08, 0.8944, 0.4472, 0.0, 0.8944, 0.4472, 0.0, -0.8944, -0.4472, -5.339e-07, -0.8944, -0.4472, -6.119e-07, -0.8944, -0.4472, -6.119e-07, -0.8944, -0.4472, -2.299e-07, 0.8944, 0.4472, -1.991e-07, 0.8944, 0.4472, -8.574e-08, 0.8944, 0.4472, 0.0, 0.8944, 0.4472, -2.143e-07, 0.8944, 0.4472, 0.0, 0.8944, 0.4472, 0.0, -0.8944, 0.4472, -5.704e-07, -0.8944, 0.4472, -4.977e-07, -0.8944, 0.4472, -2.143e-07, -0.8944, 0.4472, -5.704e-07, 0.8944, 0.4472, -4.977e-07, 0.8944, 0.4472, -2.143e-07, 0.8944, 0.4472, 0.0, -0.8944, 0.4472, -2.143e-07, -0.8944, 0.4472, 0.0, -0.8944, 0.4472, 0.0, -0.8944, 0.4472, -4.977e-07, -0.8944, 0.4472, 0.0, -0.8944, 0.4472, -2.143e-07, 1.483e-08, 0.0, 1.0, -2.602e-08, 0.0, 1.0, 7.449e-08, 0.0, 1.0, 4.11e-09, 0.0, 1.0, 0.8944, 0.4472, 6.625e-08, 0.8944, 0.4472, 0.0, 0.8944, 0.4472, 0.0, -0.8944, 0.4472, -1.659e-07, -0.8944, 0.4472, -1.448e-07, -0.8944, 0.4472, -6.235e-08, -0.8944, 0.4472, -1.659e-07, 0.8944, 0.4472, 1.538e-07, 0.8944, 0.4472, 6.625e-08, 0.8944, 0.4472, 0.0, -0.8944, 0.4472, -6.235e-08, -0.8944, 0.4472, 0.0, -0.8944, 0.4472, 0.0, -0.8944, 0.4472, -1.448e-07, -0.8944, 0.4472, 0.0, -0.8944, 0.4472, -6.235e-08, 0.8944, -0.4472, -2.852e-07, 0.8944, -0.4472, -2.489e-07, 0.8944, -0.4472, -1.072e-07, 0.8944, -0.4472, -2.852e-07, 0.8944, 0.4472, 1.949e-09, 0.8944, 0.4472, 0.0, 0.8944, 0.4472, 0.0, -0.8944, 0.4472, 5.185e-09, -0.8944, 0.4472, 4.525e-09, -0.8944, 0.4472, 1.949e-09, -0.8944, 0.4472, 5.185e-09, 0.8944, 0.4472, 4.525e-09, 0.8944, 0.4472, 1.949e-09, 0.8944, 0.4472, 0.0, -0.8944, 0.4472, 1.949e-09, -0.8944, 0.4472, 0.0, -0.8944, 0.4472, 0.0, -0.8944, 0.4472, 4.525e-09, -0.8944, 0.4472, 0.0, -0.8944, 0.4472, 1.949e-09, 0.8944, 0.4472, 4.525e-09, 0.8944, 0.4472, 5.185e-09, 0.8944, 0.4472, 5.185e-09, 0.8944, 0.4472, 1.949e-09, 0.8944, 0.4472, -4.287e-08, 0.8944, 0.4472, 0.0, 0.8944, 0.4472, 0.0, 0.8944, -0.4472, 1.193e-07, 0.8944, -0.4472, 1.041e-07, 0.8944, -0.4472, 4.482e-08, 0.8944, -0.4472, 1.193e-07, 0.8944, 0.4472, -9.955e-08, 0.8944, 0.4472, -4.287e-08, 0.8944, 0.4472, 0.0, -0.8944, 0.4472, 1.949e-09, -0.8944, 0.4472, 0.0, -0.8944, 0.4472, 0.0, -0.8944, 0.4472, 4.525e-09, -0.8944, 0.4472, 0.0, -0.8944, 0.4472, 1.949e-09, -0.8944, 0.4472, 5.185e-09, -0.8944, 0.4472, 4.525e-09, -0.8944, 0.4472, 1.949e-09, -0.8944, 0.4472, 5.185e-09, 0.8944, 0.4472, 1.949e-09, 0.8944, 0.4472, 0.0, 0.8944, 0.4472, 0.0, 0.8944, 0.4472, 4.525e-09, 0.8944, 0.4472, 5.185e-09, 0.8944, 0.4472, 5.185e-09, 0.8944, 0.4472, 1.949e-09, 0.8944, 0.4472, 4.525e-09, 0.8944, 0.4472, 1.949e-09, 0.8944, 0.4472, 0.0, -0.8944, 0.4472, 1.949e-09, -0.8944, 0.4472, 0.0, -0.8944, 0.4472, 0.0, -0.8944, 0.4472, 4.525e-09, -0.8944, 0.4472, 0.0, -0.8944, 0.4472, 1.949e-09, -0.8944, 0.4472, 5.185e-09, -0.8944, 0.4472, 4.525e-09, -0.8944, 0.4472, 1.949e-09, -0.8944, 0.4472, 5.185e-09, -0.8944, 0.4472, 1.949e-09, -0.8944, 0.4472, 0.0, -0.8944, 0.4472, 0.0, -0.8944, 0.4472, 4.525e-09, -0.8944, 0.4472, 0.0, -0.8944, 0.4472, 1.949e-09, 0.8944, -0.4472, -1.504e-07, 0.8944, -0.4472, -1.312e-07, 0.8944, -0.4472, -5.651e-08, 0.8944, -0.4472, -1.504e-07, 0.8944, -0.4472, -1.072e-07, 0.8944, -0.4472, 0.0, 0.8944, -0.4472, 0.0, 0.8944, -0.4472, -2.489e-07, 0.8944, -0.4472, 0.0, 0.8944, -0.4472, -1.072e-07, 0.8944, 0.4472, -1.991e-07, 0.8944, 0.4472, -2.281e-07, 0.8944, 0.4472, -2.281e-07, 0.8944, 0.4472, -8.574e-08, -0.8944, -0.4472, -2.299e-07, -0.8944, -0.4472, 0.0, -0.8944, -0.4472, 0.0, 0.8944, -0.4472, -6.119e-07, 0.8944, -0.4472, -5.339e-07, 0.8944, -0.4472, -2.299e-07, 0.8944, -0.4472, -6.119e-07, -0.8944, -0.4472, -5.339e-07, -0.8944, -0.4472, -2.299e-07, -0.8944, -0.4472, 0.0, 0.8944, -0.4472, -2.299e-07, 0.8944, -0.4472, 0.0, 0.8944, -0.4472, 0.0, 0.8944, -0.4472, -5.339e-07, 0.8944, -0.4472, 0.0, 0.8944, -0.4472, -2.299e-07, 0.8944, 0.4472, -4.977e-07, 0.8944, 0.4472, -5.704e-07, 0.8944, 0.4472, -5.704e-07, 0.8944, 0.4472, -2.143e-07, -0.8944, -0.4472, -7.599e-08, -0.8944, -0.4472, 0.0, -0.8944, -0.4472, 0.0, 0.8944, 0.4472, 1.538e-07, 0.8944, 0.4472, 1.763e-07, 0.8944, 0.4472, 1.763e-07, 0.8944, 0.4472, 6.625e-08, -0.8944, -0.4472, -1.765e-07, -0.8944, -0.4472, -7.599e-08, -0.8944, -0.4472, 0.0, 0.8944, -0.4472, 4.482e-08, 0.8944, -0.4472, 0.0, 0.8944, -0.4472, 0.0, 0.8944, -0.4472, 1.041e-07, 0.8944, -0.4472, 0.0, 0.8944, -0.4472, 4.482e-08, -0.8944, -0.4472, -1.765e-07, -0.8944, -0.4472, -2.022e-07, -0.8944, -0.4472, -2.022e-07, -0.8944, -0.4472, -7.599e-08, -0.8944, -0.4472, -1.169e-08, -0.8944, -0.4472, 0.0, -0.8944, -0.4472, 0.0, 0.8944, -0.4472, -3.111e-08, 0.8944, -0.4472, -2.715e-08, 0.8944, -0.4472, -1.169e-08, 0.8944, -0.4472, -3.111e-08, -0.8944, -0.4472, -2.715e-08, -0.8944, -0.4472, -1.169e-08, -0.8944, -0.4472, 0.0, 0.8944, -0.4472, -1.169e-08, 0.8944, -0.4472, 0.0, 0.8944, -0.4472, 0.0, 0.8944, -0.4472, -2.715e-08, 0.8944, -0.4472, 0.0, 0.8944, -0.4472, -1.169e-08, -0.8944, -0.4472, -2.715e-08, -0.8944, -0.4472, -3.111e-08, -0.8944, -0.4472, -3.111e-08, -0.8944, -0.4472, -1.169e-08, -0.8944, -0.4472, -1.169e-08, -0.8944, -0.4472, 0.0, -0.8944, -0.4472, 0.0, -0.8944, -0.4472, -2.715e-08, -0.8944, -0.4472, -3.111e-08, -0.8944, -0.4472, -3.111e-08, -0.8944, -0.4472, -1.169e-08, -0.8944, -0.4472, -2.715e-08, -0.8944, -0.4472, -1.169e-08, -0.8944, -0.4472, 0.0, 0.8944, -0.4472, -5.651e-08, 0.8944, -0.4472, 0.0, 0.8944, -0.4472, 0.0, 0.8944, -0.4472, -1.312e-07, 0.8944, -0.4472, 0.0, 0.8944, -0.4472, -5.651e-08, 0.8944, 0.4472, -9.955e-08, 0.8944, 0.4472, -1.141e-07, 0.8944, 0.4472, -1.141e-07, 0.8944, 0.4472, -4.287e-08, -0.8944, -0.4472, -1.169e-08, -0.8944, -0.4472, 0.0, -0.8944, -0.4472, 0.0, 0.8944, -0.4472, -3.111e-08, 0.8944, -0.4472, -2.715e-08, 0.8944, -0.4472, -1.169e-08, 0.8944, -0.4472, -3.111e-08, -0.8944, -0.4472, -2.715e-08, -0.8944, -0.4472, -1.169e-08, -0.8944, -0.4472, 0.0, 0.8944, -0.4472, -1.169e-08, 0.8944, -0.4472, 0.0, 0.8944, -0.4472, 0.0, 0.8944, -0.4472, -2.715e-08, 0.8944, -0.4472, 0.0, 0.8944, -0.4472, -1.169e-08, -0.8944, -0.4472, -2.715e-08, -0.8944, -0.4472, -3.111e-08, -0.8944, -0.4472, -3.111e-08, -0.8944, -0.4472, -1.169e-08, -0.8944, -0.4472, -1.169e-08, -0.8944, -0.4472, 0.0, -0.8944, -0.4472, 0.0, -0.8944, 0.4472, 5.185e-09, -0.8944, 0.4472, 4.525e-09, -0.8944, 0.4472, 1.949e-09, -0.8944, 0.4472, 5.185e-09, -0.8944, -0.4472, -2.715e-08, -0.8944, -0.4472, -1.169e-08, -0.8944, -0.4472, 0.0, -1.0, 0.0, 0.0, -1.0, 0.0, 0.0, -1.0, 0.0, 0.0, -1.0, 0.0, 0.0, -0.8944, -0.4472, -2.715e-08, -0.8944, -0.4472, -3.111e-08, -0.8944, -0.4472, -3.111e-08, -0.8944, -0.4472, -1.169e-08, 0.0, -1.0, -4.601e-08, 0.0, -1.0, -4.601e-08, 0.0, -1.0, -4.601e-08, 0.0, -1.0, -4.601e-08, 0.0, 4.833e-07, -1.0, 0.0, 4.833e-07, -1.0, 0.0, 4.833e-07, -1.0, 0.0, 4.833e-07, -1.0, 0.0, 1.0, 9.203e-08, 0.0, 1.0, 9.203e-08, 0.0, 1.0, 9.203e-08, 0.0, 1.0, 9.203e-08, 0.0, 1.0, 4.601e-08, 0.0, 1.0, 4.601e-08, 0.0, 1.0, 4.601e-08, 0.0, 1.0, 4.601e-08, 0.0, -1.0, -4.601e-08, 0.0, -1.0, -4.601e-08, 0.0, -1.0, -4.601e-08, 0.0, -1.0, -4.601e-08, 0.0, 1.0, 4.601e-08, 0.0, 1.0, 4.601e-08, 0.0, 1.0, 4.601e-08, 0.0, 1.0, 4.601e-08, 0.0, -1.0, -4.601e-08, 0.0, -1.0, -4.601e-08, 0.0, -1.0, -4.601e-08, 0.0, -1.0, -4.601e-08, 0.0, 1.0, 4.601e-08, 0.0, 1.0, 4.601e-08, 0.0, 1.0, 4.601e-08, 0.0, 1.0, 4.601e-08, 0.0, -1.0, -4.601e-08, 0.0, -1.0, -4.601e-08, 0.0, -1.0, -4.601e-08, 0.0, -1.0, -4.601e-08, 0.0, 1.0, 0.0, 0.0, 1.0, 0.0, 0.0, 1.0, 0.0, 0.0, 1.0, 0.0, 0.0, -3.222e-07, -1.0, 0.0, -3.222e-07, -1.0, 0.0, -3.222e-07, -1.0, 0.0, -3.222e-07, -1.0, 0.0, -3.222e-07, -1.0, 0.0, -3.222e-07, -1.0, 0.0, -3.222e-07, -1.0, 0.0, -3.222e-07, -1.0, 0.0, -3.222e-07, -1.0, 0.0, -3.222e-07, -1.0, 0.0, -3.222e-07, -1.0, 0.0, -3.222e-07, -1.0, 0.0, 1.0, 0.0, 0.0, 1.0, 0.0, 0.0, 1.0, 0.0, 0.0, 1.0, 0.0, 0.0, 1.0, 0.0, 0.0, 1.0, 0.0, 0.0, 1.0, 0.0, 0.0, 1.0, 0.0, 0.0, 1.0, 0.0, 0.0, 1.0, 0.0, 0.0, 1.0, 0.0, 0.0, 1.0, 0.0, 0.0, -1.0, -9.203e-08, 0.0, -1.0, -9.203e-08, 0.0, -1.0, -9.203e-08, 0.0, -1.0, -9.203e-08, 0.0, 1.0, 4.601e-08, 0.0, 1.0, 4.601e-08, 0.0, 1.0, 4.601e-08, 0.0, 1.0, 4.601e-08, 0.0, 1.0, 0.0, 0.0, 1.0, 0.0, 0.0, 1.0, 0.0, 0.0, 1.0, 0.0, 0.0, 1.0, 4.565e-08, 0.0, 1.0, 4.565e-08, 0.0, 1.0, 4.565e-08, 0.0, 1.0, 4.565e-08, 0.0, -3.222e-07, -1.0, 0.0, -3.222e-07, -1.0, 0.0, -3.222e-07, -1.0, 0.0, -3.222e-07, -1.0, 0.0, 4.833e-07, -1.0, 0.0, 4.833e-07, -1.0, 0.0, 4.833e-07, -1.0, 0.0, 4.833e-07, -1.0, 0.0, 4.833e-07, -1.0, 0.0, 4.833e-07, -1.0, 0.0, 4.833e-07, -1.0, 0.0, 4.833e-07, -1.0, 0.7071, 0.0, 0.7071, 0.7071, 0.0, 0.7071, 0.7071, 0.0, 0.7071, 0.7071, 0.0, 0.7071, 0.0, 4.833e-07, -1.0, 0.0, 4.833e-07, -1.0, 0.0, 4.833e-07, -1.0, 0.0, 4.833e-07, -1.0, 0.0, 4.833e-07, -1.0, 0.0, 4.833e-07, -1.0, 0.0, 4.833e-07, -1.0, 0.0, 4.833e-07, -1.0, 0.0, -3.222e-07, -1.0, 0.0, -3.222e-07, -1.0, 0.0, -3.222e-07, -1.0, 0.0, -3.222e-07, -1.0, 0.0, -3.222e-07, -1.0, 0.0, -3.222e-07, -1.0, 0.0, -3.222e-07, -1.0, 0.0, -3.222e-07, -1.0, 0.0, -1.0, 0.0, 0.0, -1.0, 0.0, 0.0, -1.0, 0.0, 0.0, -1.0, 0.0, 0.0, -1.0, 0.0, 0.0, -1.0, 0.0, 0.0, -1.0, 0.0, 0.0, -1.0, 0.0, 0.0, -1.0, 0.0, 0.0, -1.0, 0.0, 0.0, -1.0, 0.0, 0.0, -1.0, 0.0, 0.0, -1.0, 0.0, 0.0, -1.0, 0.0, 0.0, -1.0, 0.0, 0.0, -1.0, 0.0, 0.0, -1.0, 0.0, 0.0, -1.0, 0.0, 0.0, -1.0, 0.0, 0.0, -1.0, 0.0, -1.0, 0.0, 0.0, -1.0, 0.0, 0.0, -1.0, 0.0, 0.0, -1.0, 0.0, 0.0, 1.0, 0.0, 0.0, 1.0, 0.0, 0.0, 1.0, 0.0, 0.0, 1.0, 0.0, 0.0, 0.0, 1.0, -1.505e-07, 0.0, 1.0, -1.505e-07, 0.0, 1.0, -1.505e-07, 0.0, 1.0, -1.505e-07, 1.0, 0.0, 0.0, 1.0, 0.0, 0.0, 1.0, 0.0, 0.0, 1.0, 0.0, 0.0, 0.0, -1.0, -4.565e-08, 0.0, -1.0, -4.565e-08, 0.0, -1.0, -4.565e-08, 0.0, -1.0, -4.565e-08, 1.0, 0.0, 0.0, 1.0, 0.0, 0.0, 1.0, 0.0, 0.0, 1.0, 0.0, 0.0, 0.0, 0.0, -1.0, 0.0, 0.0, -1.0, 0.0, 0.0, -1.0, 0.0, 0.0, -1.0])] * 3)])

# ---- objects
ob_shape_9_indexedfaceset = bpy.data.objects.new('SHAPE_9_IndexedFaceSet', me_shape_9_indexedfaceset)

# ---- transforms, parenting, visibility, modifiers, constraints
ob_shape_9_indexedfaceset.location = (0.0, 0.0, 0.0)
_m = ob_shape_9_indexedfaceset.modifiers.new('Bevel', 'BEVEL')
_m.width = 0.005
_m.width_pct = 0.005
_m.segments = 5

# ---- collection membership
col_collection.objects.link(ob_shape_9_indexedfaceset)

# ---- scene / render settings (as saved in the file)
scene.frame_start = 1; scene.frame_end = 250; scene.frame_set(1)
scene.render.engine = 'BLENDER_EEVEE_NEXT'
scene.cycles.sampling_pattern = 'TABULATED_SOBOL'
scene.cycles.use_light_tree = False
scene.view_settings.view_transform = 'Filmic'
bpy.context.view_layer.update()

# ---- added for rendering (the .blend has no active camera and no usable light): camera, sun
cam_auto = bpy.data.cameras.new('AutoCamera')
cam_auto.lens = 50.0
cam_auto.sensor_width = 36.0
cam_auto.clip_end = 1000.0
ob_auto_camera = bpy.data.objects.new('AutoCamera', cam_auto)
scene.collection.objects.link(ob_auto_camera)
ob_auto_camera.location = (24.2487, -21.4107, 16.7738)
ob_auto_camera.rotation_euler = (1.09748, -7.21219e-08, 0.694738)
scene.camera = ob_auto_camera
light_auto_sun = bpy.data.lights.new('AutoSun', 'SUN')
light_auto_sun.energy = 3.0
light_auto_sun.angle = 0.0523599
ob_auto_sun = bpy.data.objects.new('AutoSun', light_auto_sun)
scene.collection.objects.link(ob_auto_sun)
ob_auto_sun.rotation_euler = (0.872665, 0.174533, 0.523599)
bpy.context.view_layer.update()
